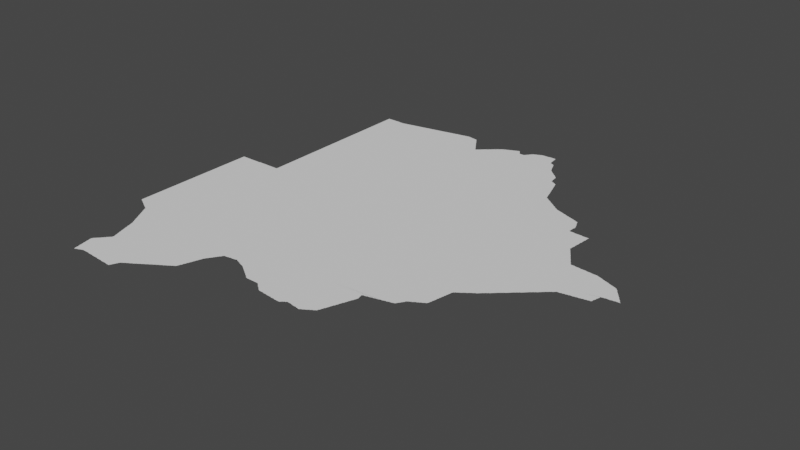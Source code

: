# Source: botswana.blend  (saved by Blender 3.3.6; exported with 4.5.12 LTS)
import bpy
from mathutils import Matrix  # noqa: F401  (used for matrix-valued properties, if any)

bpy.ops.wm.read_factory_settings(use_empty=True)
scene = bpy.context.scene
scene.name = 'Scene'

# ---- collections
col_collection = bpy.data.collections.new('Collection'); scene.collection.children.link(col_collection)

# ---- node groups
ng_auto_smooth = bpy.data.node_groups.new('Auto Smooth', 'GeometryNodeTree')
_s = ng_auto_smooth.interface.new_socket(name='Geometry', in_out='OUTPUT', socket_type='NodeSocketGeometry')
_s = ng_auto_smooth.interface.new_socket(name='Geometry', in_out='INPUT', socket_type='NodeSocketGeometry')
_s = ng_auto_smooth.interface.new_socket(name='Angle', in_out='INPUT', socket_type='NodeSocketFloat')
_s.subtype = 'ANGLE'
_s.min_value = 0.0
_s.max_value = 3.142
ng_auto_smooth.is_modifier = True
_N = ng_auto_smooth.nodes; _L = ng_auto_smooth.links
n0 = _N.new('NodeGroupOutput'); n0.name = 'Group Output'; n0.location = (480, -100)
n1 = _N.new('NodeGroupInput'); n1.name = 'Group Input'; n1.location = (-420, -300)
n2 = _N.new('NodeGroupInput'); n2.name = 'Group Input.001'; n2.location = (-60, -100)
n3 = _N.new('GeometryNodeSetShadeSmooth'); n3.name = 'Set Shade Smooth'; n3.location = (120, -100)
n3.domain = 'EDGE'
n4 = _N.new('GeometryNodeSetShadeSmooth'); n4.name = 'Set Shade Smooth.001'; n4.location = (300, -100)
n5 = _N.new('GeometryNodeInputMeshEdgeAngle'); n5.name = 'Edge Angle'; n5.location = (-420, -220)
n6 = _N.new('GeometryNodeInputEdgeSmooth'); n6.name = 'Is Edge Smooth'; n6.location = (-60, -160)
n7 = _N.new('GeometryNodeInputShadeSmooth'); n7.name = 'Is Face Smooth'; n7.location = (-240, -340)
n8 = _N.new('FunctionNodeBooleanMath'); n8.name = 'Boolean Math'; n8.location = (-60, -220)
n9 = _N.new('FunctionNodeCompare'); n9.name = 'Compare'; n9.location = (-240, -180)
n9.operation = 'LESS_EQUAL'
_L.new(n5.outputs[0], n9.inputs[0])
_L.new(n4.outputs[0], n0.inputs[0])
_L.new(n1.outputs[1], n9.inputs[1])
_L.new(n9.outputs[0], n8.inputs[0])
_L.new(n7.outputs[0], n8.inputs[1])
_L.new(n2.outputs[0], n3.inputs[0])
_L.new(n6.outputs[0], n3.inputs[1])
_L.new(n3.outputs[0], n4.inputs[0])
_L.new(n8.outputs[0], n3.inputs[2])
n0.is_active_output = True

# ---- world
world_world = bpy.data.worlds.new('World'); scene.world = world_world
world_world.use_nodes = True; world_world.node_tree.nodes.clear()
_N = world_world.node_tree.nodes; _L = world_world.node_tree.links
n0 = _N.new('ShaderNodeOutputWorld'); n0.name = 'World Output'; n0.location = (300, 300)
n1 = _N.new('ShaderNodeBackground'); n1.name = 'Background'; n1.location = (10, 300)
n1.inputs[0].default_value = (0.05088, 0.05088, 0.05088, 1.0)
_L.new(n1.outputs[0], n0.inputs[0])
n0.is_active_output = True
world_world.color = (0.05088, 0.05088, 0.05088)
world_world.use_sun_shadow = False
world_world.sun_shadow_jitter_overblur = 0.0

# ---- meshes
me_mesh = bpy.data.meshes.new('Mesh')
me_mesh.from_pydata([(20.01, -24.78, -7.418e-08), (20.01, -24.77, -9.373e-08), (20.04, -24.8, -4.162e-08), (20.03, -24.79, -9.11e-08), (20.05, -24.81, -7.855e-08), (20.08, -24.82, -9.005e-08), (20.07, -24.81, -9.41e-08), (20.09, -24.83, -8.192e-08), (20.12, -24.84, -6.193e-08), (20.11, -24.83, -9.597e-08), (20.13, -24.85, -8.974e-08), (20.19, -24.75, -9.988e-08), (20.15, -24.86, -6.638e-08), (20.15, -24.85, -9.76e-08), (20.01, -24.51, -9.364e-08), (20.01, -24.38, -9.364e-08), (20.01, -24.27, -9.364e-08), (20.01, -24.14, -9.364e-08), (20.44, -23.61, -9.988e-08), (20.01, -23.95, -9.364e-08), (20.01, -23.85, -9.364e-08), (20.01, -23.77, -9.364e-08), (20.01, -23.6, -9.364e-08), (20.01, -23.42, -9.364e-08), (20.01, -23.35, -9.364e-08), (20.16, -23.09, -9.988e-08), (20.01, -23.24, -9.364e-08), (20.01, -23.11, -9.364e-08), (20.01, -23.0, -9.364e-08), (20.01, -22.91, -9.364e-08), (20.01, -22.82, -9.364e-08), (20.01, -22.77, -9.364e-08), (20.01, -22.67, -9.364e-08), (20.01, -22.54, -9.364e-08), (20.01, -22.39, -9.364e-08), (20.08, -22.55, -9.988e-08), (20.3, -22.29, -9.988e-08), (20.11, -22.61, -9.364e-08), (20.01, -22.31, -9.364e-08), (20.01, -22.03, -9.886e-08), (20.01, -22.03, -9.806e-08), (20.01, -22.01, -8.849e-08), (20.03, -22.01, -9.275e-08), (20.05, -22.01, -9.275e-08), (20.08, -22.01, -9.513e-08), (20.09, -22.01, -9.275e-08), (20.11, -22.01, -9.276e-08), (20.13, -22.01, -9.364e-08), (20.15, -22.01, -9.364e-08), (20.33, -24.96, -6.409e-08), (20.35, -24.97, -8.536e-08), (20.38, -24.99, -7.214e-08), (20.37, -24.97, -9.848e-08), (20.4, -25.03, -6.638e-08), (20.39, -25.01, -8.785e-08), (20.39, -24.99, -9.926e-08), (20.42, -25.06, -8.037e-08), (20.41, -25.05, -8.472e-08), (20.41, -25.03, -9.848e-08), (20.44, -25.1, -8.409e-08), (20.43, -25.09, -8.192e-08), (20.43, -25.07, -9.597e-08), (20.46, -25.14, -4.162e-08), (20.46, -25.13, -7.713e-08), (20.45, -25.11, -9.4e-08), (20.48, -25.17, -7.195e-08), (20.47, -25.15, -9.153e-08), (20.54, -24.97, -9.988e-08), (20.17, -24.87, -8.737e-08), (20.19, -24.87, -9.712e-08), (20.19, -24.88, -7.068e-08), (20.22, -24.9, -3.329e-08), (20.21, -24.89, -8.971e-08), (20.23, -24.9, -7.753e-08), (20.26, -24.92, -4.412e-08), (20.25, -24.91, -9.223e-08), (20.27, -24.93, -8.908e-08), (20.3, -24.94, -5.28e-08), (20.29, -24.93, -9.919e-08), (20.31, -24.95, -8.847e-08), (20.37, -24.31, -9.988e-08), (20.33, -24.95, -9.176e-08), (20.2, -22.6, -4.994e-08), (20.2, -22.54, -9.988e-08), (20.29, -22.6, -8.74e-08), (20.49, -22.58, -9.364e-08), (20.68, -22.32, -9.988e-08), (20.17, -22.01, -9.364e-08), (20.19, -22.01, -9.364e-08), (20.21, -22.01, -9.364e-08), (20.23, -22.01, -9.364e-08), (20.25, -22.01, -9.364e-08), (20.27, -22.01, -9.364e-08), (20.29, -22.01, -9.364e-08), (20.31, -22.01, -9.364e-08), (20.33, -22.01, -9.364e-08), (20.35, -22.01, -9.364e-08), (20.37, -22.01, -9.364e-08), (20.39, -22.01, -9.364e-08), (20.41, -22.01, -9.364e-08), (20.43, -22.01, -9.364e-08), (20.45, -22.01, -9.364e-08), (20.47, -22.01, -9.364e-08), (20.71, -26.88, -6.641e-08), (20.72, -26.88, -3.329e-08), (20.64, -26.58, -6.909e-08), (20.64, -26.57, -6.57e-08), (20.66, -26.68, -3.329e-08), (20.66, -26.67, -6.187e-08), (20.66, -26.65, -8.089e-08), (20.65, -26.63, -8.674e-08), (20.65, -26.61, -9.128e-08), (20.65, -26.59, -9.447e-08), (20.68, -26.77, -7.731e-08), (20.68, -26.75, -7.759e-08), (20.67, -26.73, -8.721e-08), (20.67, -26.71, -8.983e-08), (20.67, -26.69, -9.831e-08), (20.7, -26.87, -4.661e-08), (20.7, -26.85, -7.708e-08), (20.69, -26.83, -9.262e-08), (20.69, -26.81, -8.897e-08), (20.69, -26.79, -9.228e-08), (20.69, -26.77, -1.003e-07), (20.71, -26.87, -9.667e-08), (20.73, -26.87, -9.104e-08), (20.75, -26.86, -8.152e-08), (20.76, -26.86, -7.3e-08), (20.77, -26.85, -9.518e-08), (20.79, -26.85, -8.285e-08), (20.62, -26.49, -7.166e-08), (20.62, -26.47, -7.29e-08), (20.62, -26.45, -8.386e-08), (20.62, -26.43, -7.618e-08), (20.64, -26.55, -8.416e-08), (20.63, -26.53, -8.796e-08), (20.63, -26.51, -9.27e-08), (20.63, -26.49, -9.924e-08), (20.63, -26.43, -9.477e-08), (20.63, -26.41, -7.778e-08), (20.73, -26.57, -9.988e-08), (20.64, -26.4, -2.68e-08), (20.65, -26.39, -8.293e-08), (20.85, -26.4, -9.988e-08), (20.66, -26.38, -6.603e-08), (20.67, -26.37, -8.718e-08), (20.68, -26.36, -5.327e-08), (20.69, -26.35, -8.928e-08), (20.7, -26.34, -6.326e-08), (20.71, -26.33, -8.804e-08), (20.72, -26.32, -6.873e-08), (20.73, -26.31, -9.399e-08), (20.74, -26.29, -8.433e-08), (20.75, -26.29, -9.587e-08), (20.75, -26.27, -7.584e-08), (20.77, -26.27, -9.494e-08), (20.77, -26.25, -7.829e-08), (20.79, -26.25, -9.926e-08), (20.79, -26.23, -7.387e-08), (20.8, -26.22, -4.162e-08), (20.72, -25.65, -5.993e-08), (20.72, -25.63, -8.386e-08), (20.71, -25.61, -8.894e-08), (20.74, -25.71, -6.459e-08), (20.73, -25.69, -8.48e-08), (20.73, -25.67, -9.172e-08), (20.73, -25.65, -9.981e-08), (20.76, -25.78, -3.329e-08), (20.76, -25.77, -9.1e-08), (20.75, -25.75, -8.45e-08), (20.75, -25.73, -9.089e-08), (20.75, -25.71, -9.924e-08), (20.78, -25.84, -4.162e-08), (20.78, -25.83, -7.356e-08), (20.77, -25.81, -8.674e-08), (20.77, -25.79, -9.136e-08), (20.8, -25.9, -4.439e-08), (20.8, -25.89, -7.401e-08), (20.79, -25.87, -8.738e-08), (20.79, -25.85, -9.246e-08), (20.54, -25.28, -5.527e-08), (20.56, -25.32, -9.188e-08), (20.56, -25.31, -7.713e-08), (20.55, -25.29, -9.317e-08), (20.58, -25.35, -7.195e-08), (20.57, -25.33, -9.079e-08), (20.6, -25.39, -6.638e-08), (20.59, -25.37, -8.761e-08), (20.59, -25.35, -9.732e-08), (20.62, -25.42, -7.869e-08), (20.61, -25.41, -8.566e-08), (20.61, -25.39, -9.92e-08), (20.64, -25.46, -5.527e-08), (20.63, -25.45, -8.144e-08), (20.63, -25.43, -9.413e-08), (20.66, -25.5, -4.162e-08), (20.66, -25.49, -7.713e-08), (20.65, -25.47, -9.317e-08), (20.68, -25.53, -7.195e-08), (20.67, -25.51, -9.153e-08), (20.7, -25.59, -5.845e-08), (20.7, -25.57, -8.585e-08), (20.69, -25.55, -8.894e-08), (20.69, -25.53, -9.926e-08), (20.75, -25.41, -9.988e-08), (20.71, -25.59, -9.885e-08), (20.5, -25.21, -6.638e-08), (20.49, -25.19, -8.761e-08), (20.52, -25.24, -5.771e-08), (20.51, -25.23, -8.566e-08), (20.51, -25.21, -9.76e-08), (20.49, -25.17, -9.767e-08), (20.53, -25.27, -8.09e-08), (20.53, -25.25, -9.597e-08), (20.63, -25.26, -9.988e-08), (20.86, -22.5, -9.988e-08), (20.61, -22.6, -8.74e-08), (20.7, -22.6, -4.994e-08), (20.75, -22.55, -9.988e-08), (20.49, -22.01, -9.987e-08), (20.49, -22.0, -5.805e-08), (20.53, -22.0, -4.994e-08), (20.56, -22.0, -4.994e-08), (20.59, -22.0, -4.994e-08), (20.61, -22.0, -4.994e-08), (20.64, -22.0, -4.994e-08), (20.67, -22.0, -4.994e-08), (20.69, -22.0, -4.994e-08), (20.72, -22.0, -4.994e-08), (20.77, -22.0, -4.994e-08), (20.79, -22.0, -4.994e-08), (20.81, -26.84, -6.564e-08), (20.81, -26.83, -9.66e-08), (20.83, -26.83, -8.761e-08), (20.85, -26.82, -7.513e-08), (20.87, -26.81, -9.233e-08), (20.86, -26.82, -4.162e-08), (20.89, -26.81, -8.564e-08), (21.12, -26.69, -9.988e-08), (20.91, -26.81, -9.263e-08), (20.93, -26.81, -8.876e-08), (20.95, -26.81, -9.156e-08), (20.97, -26.81, -9.094e-08), (20.99, -26.81, -9.505e-08), (21.01, -26.81, -9.495e-08), (21.03, -26.81, -9.585e-08), (21.05, -26.82, -4.756e-08), (21.05, -26.81, -9.848e-08), (21.07, -26.82, -7.235e-08), (21.09, -26.82, -7.491e-08), (21.11, -26.82, -8.413e-08), (20.85, -26.17, -9.947e-08), (21.64, -26.38, -9.988e-08), (20.81, -26.21, -8.602e-08), (20.82, -26.2, -5.527e-08), (20.82, -25.96, -4.528e-08), (20.82, -25.95, -7.852e-08), (20.81, -25.93, -8.807e-08), (20.83, -26.19, -8.928e-08), (20.84, -26.02, -5.375e-08), (20.84, -26.01, -8.016e-08), (20.83, -25.99, -9.426e-08), (20.83, -25.97, -9.518e-08), (20.84, -26.18, -7.826e-08), (20.86, -26.16, -6.873e-08), (20.86, -26.09, -5.845e-08), (20.86, -26.07, -8.025e-08), (20.85, -26.05, -9.062e-08), (20.85, -26.03, -9.603e-08), (20.87, -26.15, -9.399e-08), (20.87, -26.13, -8.25e-08), (20.87, -26.11, -8.894e-08), (20.87, -26.09, -9.693e-08), (20.99, -26.06, -9.988e-08), (20.81, -25.91, -9.43e-08), (20.9, -25.82, -9.988e-08), (21.27, -22.98, -9.988e-08), (20.95, -22.59, -4.994e-08), (21.03, -22.53, -9.988e-08), (21.02, -22.58, -4.994e-08), (21.08, -22.58, -8.74e-08), (21.24, -22.23, -9.988e-08), (20.89, -22.13, -9.988e-08), (20.84, -22.0, -8.324e-08), (20.81, -22.0, -4.994e-08), (20.85, -22.0, -6.686e-08), (20.87, -22.0, -5.427e-08), (20.97, -22.0, -9.391e-08), (20.89, -22.0, -7.491e-08), (20.99, -22.0, -7.066e-08), (21.0, -21.97, -7.699e-08), (21.0, -21.91, -4.994e-08), (21.0, -21.89, -4.994e-08), (21.0, -21.86, -4.994e-08), (21.0, -21.83, -4.994e-08), (21.0, -21.81, -4.994e-08), (21.0, -21.78, -4.994e-08), (21.04, -21.85, -9.988e-08), (21.05, -21.73, -9.988e-08), (21.0, -21.75, -4.994e-08), (21.0, -21.73, -4.994e-08), (21.0, -21.71, -4.994e-08), (21.0, -21.68, -4.994e-08), (21.0, -21.65, -4.994e-08), (21.0, -21.63, -4.994e-08), (21.0, -21.6, -4.994e-08), (21.0, -21.57, -4.994e-08), (21.0, -21.55, -4.994e-08), (21.0, -21.52, -4.994e-08), (21.0, -21.49, -4.994e-08), (21.0, -21.47, -4.994e-08), (21.0, -21.44, -4.994e-08), (21.05, -21.58, -9.988e-08), (21.06, -21.47, -9.988e-08), (21.0, -21.41, -4.994e-08), (21.0, -21.39, -4.994e-08), (21.0, -21.36, -4.994e-08), (21.0, -21.33, -4.994e-08), (21.0, -21.31, -4.994e-08), (21.0, -21.28, -4.994e-08), (21.0, -21.25, -4.994e-08), (21.0, -21.23, -4.994e-08), (21.0, -21.21, -4.994e-08), (21.0, -21.18, -4.994e-08), (21.0, -21.15, -4.994e-08), (21.0, -21.13, -4.994e-08), (21.04, -21.35, -9.988e-08), (21.05, -21.23, -9.988e-08), (21.04, -21.06, -9.988e-08), (21.0, -21.1, -4.994e-08), (21.0, -21.07, -4.994e-08), (21.0, -21.05, -4.994e-08), (21.0, -21.02, -4.994e-08), (21.0, -20.99, -4.994e-08), (21.0, -20.97, -4.994e-08), (21.0, -20.94, -4.994e-08), (21.0, -20.91, -4.994e-08), (21.0, -20.89, -4.994e-08), (21.0, -20.86, -8.561e-08), (21.0, -20.84, -6.659e-08), (21.0, -20.83, -4.994e-08), (21.0, -20.81, -4.994e-08), (21.05, -20.88, -9.988e-08), (21.0, -20.79, -4.994e-08), (21.0, -20.77, -4.994e-08), (21.0, -20.75, -4.994e-08), (21.0, -20.73, -4.994e-08), (21.0, -20.71, -4.994e-08), (21.0, -20.69, -4.994e-08), (21.0, -20.67, -8.605e-08), (21.0, -20.65, -6.187e-08), (21.0, -20.63, -7.491e-08), (21.0, -20.61, -7.491e-08), (21.0, -20.59, -7.491e-08), (21.0, -20.57, -7.491e-08), (21.0, -20.55, -7.491e-08), (21.0, -20.53, -7.491e-08), (21.0, -20.51, -7.491e-08), (21.0, -20.49, -7.491e-08), (21.03, -20.72, -9.988e-08), (21.06, -20.55, -9.988e-08), (21.1, -20.43, -9.988e-08), (21.13, -26.82, -8.324e-08), (21.15, -26.82, -8.416e-08), (21.17, -26.82, -8.74e-08), (21.19, -26.83, -8.819e-08), (21.21, -26.83, -8.876e-08), (21.23, -26.83, -9.419e-08), (21.25, -26.83, -9.094e-08), (21.27, -26.83, -9.275e-08), (21.29, -26.83, -9.495e-08), (21.31, -26.83, -9.798e-08), (21.33, -26.84, -4.717e-08), (21.33, -26.83, -9.972e-08), (21.35, -26.84, -7.245e-08), (21.37, -26.84, -7.138e-08), (21.39, -26.84, -9.438e-08), (21.41, -26.84, -8.324e-08), (21.43, -26.84, -8.913e-08), (21.14, -22.58, -7.491e-08), (21.23, -22.58, -8.74e-08), (21.34, -22.6, -2.497e-08), (21.34, -22.54, -9.988e-08), (21.42, -22.6, -4.994e-08), (21.45, -22.55, -9.988e-08), (21.92, -21.87, -9.988e-08), (21.45, -26.84, -9.144e-08), (21.47, -26.85, -8.788e-08), (21.49, -26.85, -8.99e-08), (21.51, -26.85, -9.038e-08), (21.53, -26.85, -9.484e-08), (21.55, -26.85, -9.275e-08), (21.57, -26.85, -9.228e-08), (21.61, -26.85, -9.878e-08), (21.59, -26.85, -9.364e-08), (21.61, -26.86, -4.717e-08), (21.63, -26.86, -4.994e-08), (21.67, -26.86, -9.713e-08), (21.65, -26.86, -7.138e-08), (21.69, -26.86, -8.324e-08), (21.7, -26.86, -6.733e-08), (21.7, -26.85, -7.955e-08), (21.71, -26.83, -9.11e-08), (21.72, -26.81, -8.532e-08), (21.75, -26.73, -9.929e-08), (21.72, -26.82, -4.162e-08), (21.73, -26.79, -1.002e-07), (21.74, -26.77, -8.36e-08), (21.74, -26.78, -3.329e-08), (21.75, -26.75, -8.914e-08), (21.77, -26.71, -9.033e-08), (21.77, -26.69, -9.444e-08), (21.65, -22.68, -9.988e-08), (21.72, -22.58, -8.74e-08), (21.76, -26.73, -7.058e-08), (21.78, -26.69, -6.638e-08), (21.79, -26.67, -9.306e-08), (21.81, -26.65, -9.704e-08), (21.81, -26.66, -7.311e-08), (21.83, -26.65, -8.472e-08), (21.84, -26.64, -7.567e-08), (21.85, -26.63, -9.41e-08), (21.87, -26.61, -9.801e-08), (21.87, -26.62, -7.399e-08), (21.89, -26.61, -8.217e-08), (21.9, -26.6, -6.193e-08), (21.91, -26.59, -9.5e-08), (21.93, -26.58, -5.102e-08), (21.95, -26.57, -8.757e-08), (21.96, -26.56, -7.864e-08), (21.97, -26.55, -9.508e-08), (22.01, -26.53, -9.483e-08), (21.99, -26.55, -7.855e-08), (22.0, -26.54, -3.329e-08), (22.03, -26.51, -9.741e-08), (22.03, -26.52, -6.516e-08), (22.05, -26.51, -7.267e-08), (22.06, -26.5, -4.162e-08), (22.07, -26.49, -8.959e-08), (22.23, -25.85, -9.988e-08), (22.16, -23.29, -9.988e-08), (21.88, -22.5, -9.988e-08), (21.92, -22.58, -8.74e-08), (22.09, -26.48, -6.95e-08), (22.09, -26.47, -9.681e-08), (22.11, -26.47, -7.515e-08), (22.12, -26.46, -4.412e-08), (22.13, -26.45, -9.499e-08), (22.15, -26.44, -6.869e-08), (22.15, -26.43, -9.947e-08), (22.17, -26.43, -8.282e-08), (22.19, -26.41, -9.595e-08), (22.18, -26.42, -5.527e-08), (22.21, -26.39, -9.722e-08), (22.21, -26.4, -7.166e-08), (22.23, -26.39, -7.899e-08), (22.24, -26.38, -5.28e-08), (22.25, -26.37, -9.306e-08), (22.27, -26.36, -7.311e-08), (22.27, -26.35, -9.926e-08), (22.29, -26.35, -8.505e-08), (22.31, -26.33, -9.62e-08), (22.3, -26.34, -5.868e-08), (22.33, -26.32, -7.399e-08), (22.33, -26.31, -9.698e-08), (22.35, -26.31, -8.595e-08), (22.37, -26.29, -9.494e-08), (22.36, -26.3, -6.193e-08), (22.39, -26.28, -7.635e-08), (22.45, -25.46, -9.988e-08), (22.15, -22.59, -7.491e-08), (22.23, -22.61, -8.74e-08), (22.27, -22.48, -9.988e-08), (22.34, -22.58, -9.676e-08), (22.4, -22.58, -9.988e-08), (22.4, -26.28, -6.086e-08), (22.41, -26.27, -9.251e-08), (22.42, -26.26, -6.354e-08), (22.43, -26.25, -9.508e-08), (22.45, -26.25, -9.13e-08), (22.47, -26.23, -8.407e-08), (22.49, -26.22, -6.516e-08), (22.49, -26.21, -9.677e-08), (22.51, -26.21, -7.25e-08), (22.52, -26.2, -4.162e-08), (22.53, -26.19, -9.387e-08), (22.55, -26.17, -9.814e-08), (22.55, -26.18, -6.95e-08), (22.67, -26.03, -9.971e-08), (22.57, -26.17, -8.144e-08), (22.59, -26.15, -9.107e-08), (22.58, -26.16, -4.412e-08), (22.61, -26.13, -9.642e-08), (22.61, -26.1, -9.988e-08), (22.61, -26.14, -6.869e-08), (22.63, -26.13, -8.282e-08), (22.66, -26.07, -9.425e-08), (22.69, -25.97, -9.884e-08), (22.64, -26.12, -5.527e-08), (22.65, -26.11, -8.663e-08), (22.65, -26.09, -9.77e-08), (22.67, -26.05, -9.257e-08), (22.66, -26.09, -5.845e-08), (22.69, -26.01, -9.27e-08), (22.68, -26.03, -5.993e-08), (22.69, -25.99, -8.953e-08), (22.71, -25.93, -9.387e-08), (22.7, -25.97, -6.3e-08), (22.71, -25.95, -8.407e-08), (22.71, -25.91, -9.634e-08), (22.75, -25.83, -9.872e-08), (22.75, -25.81, -9.714e-08), (22.8, -25.38, -9.988e-08), (22.83, -25.59, -9.979e-08), (23.03, -25.31, -9.986e-08), (22.44, -22.58, -4.994e-08), (22.51, -22.61, -9.676e-08), (22.86, -22.07, -9.988e-08), (23.02, -20.35, -9.988e-08), (22.72, -25.91, -6.459e-08), (22.73, -25.89, -8.49e-08), (22.73, -25.87, -9.136e-08), (22.74, -25.85, -7.625e-08), (22.74, -25.86, -3.329e-08), (22.79, -25.71, -9.651e-08), (22.76, -25.8, -6.388e-08), (22.76, -25.79, -7.142e-08), (22.77, -25.77, -8.738e-08), (22.77, -25.75, -9.328e-08), (22.78, -25.74, -4.439e-08), (22.78, -25.73, -7.513e-08), (22.79, -25.69, -9.43e-08), (22.81, -25.63, -9.467e-08), (22.8, -25.68, -7.693e-08), (22.8, -25.67, -7.711e-08), (22.81, -25.65, -8.777e-08), (22.83, -25.61, -8.465e-08), (22.82, -25.62, -4.528e-08), (22.85, -25.57, -9.73e-08), (22.84, -25.59, -6.95e-08), (22.86, -25.56, -6.72e-08), (22.87, -25.55, -8.282e-08), (22.87, -25.53, -9.76e-08), (22.88, -25.53, -8.28e-08), (22.89, -25.51, -9.21e-08), (22.91, -25.49, -8.631e-08), (22.91, -25.47, -9.585e-08), (22.9, -25.5, -5.527e-08), (22.92, -25.47, -7.311e-08), (22.93, -25.45, -8.524e-08), (22.94, -25.44, -5.28e-08), (22.95, -25.43, -8.536e-08), (22.95, -25.41, -9.926e-08), (22.96, -25.41, -7.399e-08), (22.97, -25.39, -9.41e-08), (22.98, -25.38, -6.326e-08), (22.99, -25.37, -8.643e-08), (23.0, -25.36, -6.026e-08), (23.0, -25.35, -7.635e-08), (23.01, -25.33, -9.508e-08), (23.02, -25.32, -6.354e-08), (22.92, -22.54, -9.988e-08), (22.78, -22.59, -6.243e-08), (22.81, -22.54, -9.988e-08), (22.85, -22.6, 0.0), (23.08, -22.54, -9.988e-08), (23.05, -25.31, -9.128e-08), (23.15, -25.29, -9.94e-08), (23.07, -25.31, -8.952e-08), (23.09, -25.31, -8.945e-08), (23.11, -25.3, -7.937e-08), (23.13, -25.3, -7.123e-08), (23.15, -25.3, -4.717e-08), (23.17, -25.29, -9.464e-08), (23.19, -25.29, -9.111e-08), (23.21, -25.29, -8.928e-08), (23.23, -25.29, -8.931e-08), (23.25, -25.28, -7.937e-08), (23.27, -25.28, -8.839e-08), (23.29, -25.28, -4.717e-08), (23.33, -25.28, -6.459e-08), (23.35, -25.29, -8.565e-08), (23.29, -25.27, -9.738e-08), (23.31, -25.27, -9.762e-08), (23.33, -25.27, -9.926e-08), (23.08, -22.6, -2.497e-08), (23.17, -22.6, -8.74e-08), (23.23, -22.61, -8.74e-08), (23.3, -22.58, -8.74e-08), (23.36, -22.6, 0.0), (23.4, -22.54, -9.988e-08), (23.38, -25.3, -4.439e-08), (23.37, -25.29, -9.374e-08), (23.39, -25.3, -9.438e-08), (23.41, -25.31, -8.85e-08), (23.43, -25.32, -6.084e-08), (23.43, -25.31, -9.77e-08), (23.45, -25.33, -8.362e-08), (23.4, -25.18, -9.988e-08), (23.48, -25.34, -4.162e-08), (23.47, -25.33, -9.221e-08), (23.49, -25.34, -7.277e-08), (23.51, -25.35, -9.545e-08), (23.54, -25.36, -5.375e-08), (23.53, -25.35, -9.949e-08), (23.55, -25.36, -9.388e-08), (23.58, -25.38, -5.28e-08), (23.57, -25.37, -9.306e-08), (23.59, -25.39, -8.886e-08), (23.61, -25.4, -7.311e-08), (23.61, -25.39, -9.926e-08), (23.64, -25.42, -7.554e-08), (23.63, -25.41, -9.306e-08), (23.65, -25.43, -8.472e-08), (23.67, -25.44, -7.192e-08), (23.67, -25.43, -9.795e-08), (23.7, -25.14, -7.491e-08), (23.81, -22.99, -9.988e-08), (23.58, -22.51, -9.988e-08), (23.58, -22.6, -9.364e-08), (23.79, -22.06, -9.988e-08), (23.64, -22.01, -9.988e-08), (23.9, -25.6, -3.329e-08), (23.91, -25.6, -7.635e-08), (23.93, -25.61, -9.161e-08), (23.95, -25.61, -9.364e-08), (24.01, -25.61, -9.364e-08), (23.7, -25.46, -7.844e-08), (23.69, -25.45, -9.383e-08), (23.71, -25.47, -8.566e-08), (23.73, -25.48, -7.399e-08), (23.73, -25.47, -9.926e-08), (23.76, -25.5, -5.868e-08), (23.75, -25.49, -9.777e-08), (23.77, -25.51, -8.566e-08), (23.79, -25.52, -7.399e-08), (23.79, -25.51, -9.722e-08), (23.82, -25.54, -5.868e-08), (23.81, -25.53, -9.41e-08), (23.83, -25.55, -8.566e-08), (23.85, -25.56, -8.769e-08), (23.85, -25.55, -9.926e-08), (23.88, -25.58, -6.193e-08), (23.87, -25.57, -9.5e-08), (23.89, -25.59, -8.643e-08), (23.97, -25.53, -9.988e-08), (23.74, -25.1, -4.994e-08), (23.72, -25.04, 0.0), (23.74, -24.98, -4.994e-08), (23.82, -25.11, -9.988e-08), (23.77, -25.04, -9.988e-08), (25.14, -24.76, -9.988e-08), (23.74, -24.94, -4.994e-08), (23.72, -24.88, 0.0), (23.73, -24.78, -2.497e-08), (23.72, -24.7, 0.0), (23.75, -24.6, -8.74e-08), (23.77, -24.84, -9.988e-08), (23.77, -24.7, -9.988e-08), (23.83, -22.33, -9.988e-08), (23.75, -22.0, -4.994e-08), (23.91, -22.0, -8.74e-08), (24.01, -22.06, -9.988e-08), (23.99, -21.93, -9.988e-08), (24.12, -25.61, -9.364e-08), (24.19, -25.61, -9.378e-08), (24.21, -25.62, -7.283e-08), (24.21, -25.61, -9.848e-08), (24.24, -25.64, -8.152e-08), (24.23, -25.63, -9.972e-08), (24.26, -25.66, -5.527e-08), (24.25, -25.65, -9.495e-08), (24.28, -25.68, -3.329e-08), (24.27, -25.67, -8.437e-08), (24.29, -25.69, -8.433e-08), (24.31, -25.7, -7.166e-08), (24.31, -25.69, -9.76e-08), (24.0, -25.35, -9.988e-08), (24.31, -22.28, -9.988e-08), (24.03, -22.0, -8.74e-08), (24.21, -22.01, -9.676e-08), (24.34, -25.72, -6.023e-08), (24.33, -25.71, -9.399e-08), (24.36, -25.74, -4.217e-08), (24.35, -25.73, -8.959e-08), (24.37, -25.75, -8.346e-08), (24.39, -25.76, -7.735e-08), (24.39, -25.75, -1.009e-07), (24.41, -25.77, -8.848e-08), (24.43, -25.67, -9.988e-08), (24.43, -25.77, -8.997e-08), (24.45, -25.77, -9.111e-08), (24.47, -25.77, -9.459e-08), (24.49, -25.77, -9.364e-08), (24.51, -25.78, -4.756e-08), (24.51, -25.77, -9.943e-08), (24.53, -25.78, -6.48e-08), (24.55, -25.78, -7.454e-08), (24.57, -25.78, -8.997e-08), (24.59, -25.78, -8.563e-08), (24.61, -25.79, -9.165e-08), (24.63, -25.79, -8.928e-08), (24.75, -21.32, -9.988e-08), (24.62, -22.01, -8.74e-08), (24.65, -25.79, -9.058e-08), (24.67, -25.79, -9.275e-08), (24.69, -25.79, -9.253e-08), (24.72, -25.8, -4.578e-08), (24.71, -25.79, -9.614e-08), (24.73, -25.8, -5.427e-08), (24.78, -25.69, -9.988e-08), (24.75, -25.8, -7.491e-08), (24.77, -25.8, -8.657e-08), (24.79, -25.8, -8.416e-08), (24.81, -25.81, -9.232e-08), (24.83, -25.81, -8.99e-08), (24.85, -25.81, -9.038e-08), (24.87, -25.81, -9.144e-08), (24.89, -25.81, -9.228e-08), (24.91, -25.81, -9.269e-08), (24.91, -25.53, -9.988e-08), (24.93, -25.81, -5.166e-08), (24.95, -25.79, -8.587e-08), (24.7, -22.0, -9.988e-08), (24.87, -22.03, -9.988e-08), (24.96, -25.78, -5.868e-08), (24.97, -25.77, -8.95e-08), (24.99, -25.76, -7.311e-08), (24.99, -25.75, -9.921e-08), (25.01, -25.75, -8.346e-08), (25.03, -25.73, -9.936e-08), (25.02, -25.74, -5.527e-08), (25.05, -25.72, -9.02e-08), (25.07, -25.73, -8.788e-08), (25.09, -25.73, -8.942e-08), (25.24, -25.6, -9.988e-08), (25.11, -25.73, -9.215e-08), (25.14, -25.74, -4.578e-08), (25.13, -25.73, -9.509e-08), (25.15, -25.74, -6.73e-08), (25.17, -25.74, -8.005e-08), (25.19, -25.75, -8.48e-08), (25.21, -25.75, -9.64e-08), (25.23, -25.75, -9.128e-08), (25.25, -25.75, -9.253e-08), (25.37, -25.75, -9.994e-08), (25.27, -25.76, -7.202e-08), (25.27, -25.75, -9.926e-08), (25.17, -22.04, -9.988e-08), (25.03, -22.0, -8.74e-08), (25.09, -22.0, -7.491e-08), (25.29, -25.76, -7.588e-08), (25.31, -25.76, -8.359e-08), (25.33, -25.77, -8.788e-08), (25.35, -25.77, -8.383e-08), (25.36, -25.76, -7.242e-08), (25.39, -25.74, -7.551e-08), (25.4, -25.74, -6.066e-08), (25.41, -25.73, -8.781e-08), (25.43, -25.71, -9.489e-08), (25.43, -25.72, -6.249e-08), (25.45, -25.71, -8.092e-08), (25.46, -25.7, -6.636e-08), (25.47, -25.69, -9.095e-08), (25.49, -25.67, -9.519e-08), (25.49, -25.68, -7.025e-08), (25.51, -25.67, -8.437e-08), (25.52, -25.66, -5.28e-08), (25.53, -25.65, -9.167e-08), (25.55, -25.64, -7.551e-08), (25.56, -25.64, -6.066e-08), (25.57, -25.63, -8.781e-08), (25.59, -25.62, -6.249e-08), (25.59, -25.61, -9.677e-08), (25.61, -25.57, -9.912e-08), (25.63, -25.55, -9.399e-08), (25.63, -25.53, -9.499e-08), (25.65, -25.47, -9.855e-08), (25.69, -25.07, -9.988e-08), (25.83, -23.77, -9.988e-08), (25.64, -22.2, -9.988e-08), (25.61, -25.61, -7.735e-08), (25.61, -25.59, -8.99e-08), (25.62, -25.57, -6.874e-08), (25.65, -25.49, -9.191e-08), (25.64, -25.52, -4.439e-08), (25.64, -25.51, -7.711e-08), (25.66, -25.47, -5.845e-08), (25.67, -25.45, -8.263e-08), (25.67, -25.43, -9.309e-08), (25.71, -25.31, -1.01e-07), (25.68, -25.42, -3.329e-08), (25.68, -25.41, -6.825e-08), (25.69, -25.39, -8.633e-08), (25.69, -25.37, -9.43e-08), (25.71, -25.33, -9.211e-08), (25.7, -25.36, -4.412e-08), (25.7, -25.35, -7.799e-08), (25.72, -25.31, -7.441e-08), (25.73, -25.29, -8.314e-08), (25.75, -25.23, -9.548e-08), (25.73, -25.27, -9.106e-08), (25.74, -25.26, -5.899e-08), (25.74, -25.25, -6.825e-08), (25.75, -25.21, -8.548e-08), (25.76, -25.2, -4.412e-08), (25.76, -25.19, -7.799e-08), (25.77, -25.17, -8.85e-08), (25.77, -25.15, -9.77e-08), (25.79, -25.11, -9.436e-08), (25.78, -25.15, -5.693e-08), (25.79, -25.13, -8.314e-08), (25.8, -25.1, -7.088e-08), (25.8, -25.09, -6.825e-08), (25.81, -25.07, -8.633e-08), (25.81, -25.05, -9.43e-08), (25.83, -25.01, -9.211e-08), (25.83, -24.99, -9.376e-08), (25.82, -25.04, -4.412e-08), (25.82, -25.03, -7.799e-08), (25.84, -24.99, -5.693e-08), (25.85, -24.97, -8.314e-08), (25.86, -24.83, -9.542e-08), (25.85, -24.95, -9.106e-08), (25.88, -24.89, -9.193e-08), (25.87, -24.85, -9.254e-08), (25.86, -24.79, -7.105e-08), (25.85, -24.79, -9.692e-08), (25.85, -24.77, -7.765e-08), (25.86, -24.94, -3.329e-08), (25.86, -24.93, -6.825e-08), (25.87, -24.91, -8.633e-08), (25.88, -24.88, -8.99e-08), (25.87, -24.89, -8.157e-08), (25.87, -24.87, -9.241e-08), (25.86, -24.81, -7.29e-08), (25.86, -24.76, -4.578e-08), (25.87, -24.75, -9.881e-08), (25.88, -24.89, -3.329e-08), (25.88, -24.88, -4.162e-08), (25.89, -24.75, -9.221e-08), (25.91, -24.75, -8.564e-08), (26.67, -21.55, -9.988e-08), (25.93, -24.74, -7.425e-08), (25.94, -24.74, -8.857e-08), (25.95, -24.73, -9.569e-08), (25.97, -24.73, -9.779e-08), (25.99, -24.73, -8.564e-08), (26.01, -24.72, -7.425e-08), (26.02, -24.72, -7.813e-08), (26.03, -24.71, -9.525e-08), (26.05, -24.71, -9.002e-08), (26.07, -24.71, -8.564e-08), (26.09, -24.7, -7.425e-08), (26.11, -24.69, -9.642e-08), (26.1, -24.7, -4.578e-08), (26.13, -24.69, -9.867e-08), (26.15, -24.69, -8.749e-08), (26.17, -24.68, -7.264e-08), (26.18, -24.68, -4.578e-08), (26.19, -24.67, -9.525e-08), (26.21, -24.67, -9.002e-08), (26.23, -24.67, -8.564e-08), (26.03, -22.02, -9.988e-08), (26.17, -22.03, -9.988e-08), (26.25, -24.66, -8.919e-08), (26.26, -24.66, -4.578e-08), (26.27, -24.65, -9.569e-08), (26.29, -24.65, -9.002e-08), (26.31, -24.65, -8.564e-08), (26.33, -24.64, -7.264e-08), (26.34, -24.64, -4.578e-08), (26.35, -24.63, -9.975e-08), (26.37, -24.63, -9.528e-08), (26.39, -24.63, -8.75e-08), (26.47, -24.57, -9.902e-08), (26.41, -24.62, -7.425e-08), (26.43, -24.61, -9.477e-08), (26.52, -24.31, -9.988e-08), (26.42, -24.62, -4.578e-08), (26.45, -24.61, -8.371e-08), (26.46, -24.6, -5.438e-08), (26.47, -24.59, -8.363e-08), (26.57, -24.43, -9.887e-08), (26.48, -24.57, -6.869e-08), (26.49, -24.55, -9.079e-08), (26.51, -24.53, -8.408e-08), (26.51, -24.51, -9.299e-08), (26.5, -24.54, -4.217e-08), (26.55, -24.45, -9.903e-08), (26.52, -24.51, -6.249e-08), (26.53, -24.49, -8.781e-08), (26.54, -24.48, -3.329e-08), (26.55, -24.47, -7.635e-08), (26.66, -23.92, -9.988e-08), (26.81, -23.56, -9.988e-08), (26.72, -22.62, -9.988e-08), (26.3, -22.01, -9.364e-08), (26.6, -22.01, -9.988e-08), (26.45, -22.01, -8.74e-08), (26.56, -24.44, -5.868e-08), (26.59, -24.42, -6.835e-08), (26.59, -24.41, -9.849e-08), (26.61, -24.41, -8.031e-08), (26.62, -24.4, -5.771e-08), (26.63, -24.39, -9.342e-08), (26.65, -24.39, -8.092e-08), (26.66, -24.38, -6.621e-08), (26.67, -24.37, -9.095e-08), (26.69, -24.36, -7.195e-08), (26.69, -24.35, -9.926e-08), (26.71, -24.35, -8.711e-08), (26.73, -24.34, -6.249e-08), (26.73, -24.33, -9.677e-08), (26.75, -24.33, -8.238e-08), (26.76, -24.32, -5.527e-08), (26.77, -24.31, -9.206e-08), (26.79, -24.3, -7.551e-08), (26.81, -24.29, -8.849e-08), (26.87, -24.23, -9.87e-08), (26.8, -24.3, -3.329e-08), (26.83, -24.27, -9.716e-08), (26.83, -24.28, -6.835e-08), (26.91, -24.03, -9.864e-08), (26.85, -24.27, -8.235e-08), (26.86, -24.26, -5.868e-08), (26.87, -24.25, -8.921e-08), (26.89, -24.15, -9.413e-08), (26.94, -23.89, -9.885e-08), (26.88, -24.23, -6.783e-08), (26.88, -24.21, -7.708e-08), (26.88, -24.19, -8.435e-08), (26.89, -24.17, -8.975e-08), (26.89, -24.13, -9.692e-08), (26.9, -24.11, -7.879e-08), (26.91, -24.08, -8.962e-08), (26.91, -24.05, -9.403e-08), (26.9, -24.13, -4.661e-08), (26.91, -24.07, -8.952e-08), (26.92, -24.03, -4.661e-08), (26.92, -24.01, -7.29e-08), (26.95, -23.83, -9.908e-08), (26.93, -23.97, -9.188e-08), (26.92, -23.99, -8.468e-08), (26.93, -23.95, -9.056e-08), (26.93, -23.93, -9.614e-08), (26.97, -23.73, -9.784e-08), (26.94, -23.92, -6.575e-08), (26.94, -23.91, -9.25e-08), (26.95, -23.87, -8.796e-08), (26.95, -23.85, -9.056e-08), (26.96, -23.82, -6.47e-08), (26.96, -23.81, -6.57e-08), (26.96, -23.79, -8.359e-08), (26.97, -23.77, -8.738e-08), (26.97, -23.75, -9.128e-08), (26.98, -23.71, -7.654e-08), (26.99, -23.69, -9.631e-08), (26.98, -23.72, -4.439e-08), (27.01, -23.69, -7.658e-08), (27.01, -23.67, -9.926e-08), (27.03, -23.67, -7.966e-08), (27.04, -23.66, -5.327e-08), (27.05, -23.65, -8.815e-08), (27.17, -23.36, -9.988e-08), (27.07, -23.64, -6.973e-08), (27.07, -23.63, -9.681e-08), (27.09, -23.63, -7.877e-08), (27.11, -23.61, -8.687e-08), (27.1, -23.62, -3.329e-08), (27.12, -23.6, -7.814e-08), (27.13, -23.59, -8.953e-08), (27.15, -23.58, -7.295e-08), (27.15, -23.57, -9.554e-08), (27.17, -23.57, -7.445e-08), (27.18, -23.56, -4.217e-08), (27.19, -23.55, -8.959e-08), (27.35, -22.21, -9.988e-08), (27.22, -21.99, -7.491e-08), (27.28, -20.87, -9.988e-08), (27.11, -20.31, -9.988e-08), (27.2, -23.54, -6.354e-08), (27.21, -23.53, -9.121e-08), (27.23, -23.52, -7.491e-08), (27.23, -23.51, -9.926e-08), (27.25, -23.51, -8.346e-08), (27.26, -23.5, -5.527e-08), (27.27, -23.49, -9.182e-08), (27.29, -23.47, -9.457e-08), (27.29, -23.48, -6.796e-08), (27.31, -23.47, -7.814e-08), (27.33, -23.45, -9.058e-08), (27.32, -23.46, -3.329e-08), (27.37, -23.41, -9.821e-08), (27.34, -23.44, -5.327e-08), (27.35, -23.43, -9.083e-08), (27.36, -23.42, -6.126e-08), (27.38, -23.4, -8.097e-08), (27.39, -23.39, -9.399e-08), (27.41, -23.38, -7.275e-08), (27.41, -23.37, -9.155e-08), (27.43, -23.36, -7.391e-08), (27.43, -23.35, -9.295e-08), (27.45, -23.35, -7.55e-08), (27.45, -23.33, -9.976e-08), (27.47, -23.33, -5.106e-08), (27.49, -23.31, -8.161e-08), (27.51, -23.29, -8.126e-08), (27.5, -23.3, -4.162e-08), (27.79, -22.58, -9.988e-08), (27.65, -22.06, -9.988e-08), (27.47, -21.83, -9.988e-08), (27.3, -22.04, -9.988e-08), (27.71, -21.41, -9.988e-08), (27.63, -20.77, -9.988e-08), (27.29, -20.47, -9.531e-08), (27.31, -20.5, -9.389e-08), (27.29, -20.49, -8.634e-08), (27.41, -20.51, -9.949e-08), (27.33, -20.5, -8.247e-08), (27.35, -20.5, -7.491e-08), (27.37, -20.5, -5.427e-08), (27.39, -20.5, -6.54e-08), (27.4, -20.5, -4.162e-08), (27.43, -20.51, -9.537e-08), (27.45, -20.51, -9.479e-08), (27.47, -20.51, -9.275e-08), (27.49, -20.51, -9.094e-08), (27.53, -20.51, -9.379e-08), (27.51, -20.51, -9.156e-08), (27.52, -23.28, -4.217e-08), (27.53, -23.27, -8.835e-08), (27.55, -23.25, -8.769e-08), (27.54, -23.26, -5.327e-08), (27.56, -23.24, -6.126e-08), (27.57, -23.23, -9.687e-08), (27.58, -23.22, -6.703e-08), (27.59, -23.21, -9.029e-08), (27.61, -23.2, -7.275e-08), (27.61, -23.19, -9.155e-08), (27.63, -23.18, -7.391e-08), (27.63, -23.17, -9.295e-08), (27.79, -22.88, -9.988e-08), (27.65, -23.17, -7.55e-08), (27.65, -23.15, -9.866e-08), (27.67, -23.15, -7.838e-08), (27.68, -23.14, -6.018e-08), (27.69, -23.13, -8.161e-08), (27.71, -23.11, -8.627e-08), (27.7, -23.12, -4.162e-08), (27.72, -23.1, -4.217e-08), (27.73, -23.09, -8.835e-08), (27.74, -23.08, -7.313e-08), (27.75, -23.07, -9.265e-08), (27.76, -23.06, -6.126e-08), (27.77, -23.05, -8.835e-08), (27.78, -23.04, -6.703e-08), (27.79, -23.03, -9.399e-08), (27.81, -23.01, -9.311e-08), (27.81, -23.02, -7.275e-08), (27.83, -23.0, -7.391e-08), (27.83, -22.99, -9.747e-08), (27.88, -22.07, -9.988e-08), (27.7, -22.0, -8.74e-08), (27.81, -21.86, -9.988e-08), (27.79, -22.0, -7.491e-08), (27.67, -21.09, -9.975e-08), (27.77, -21.23, -9.806e-08), (27.71, -21.13, -9.386e-08), (27.71, -21.15, -9.681e-08), (27.73, -21.17, -8.665e-08), (27.72, -21.15, -6.95e-08), (27.75, -21.21, -9.677e-08), (27.75, -21.19, -8.144e-08), (27.74, -21.18, -4.217e-08), (27.76, -21.21, -6.516e-08), (27.81, -21.29, -8.937e-08), (27.79, -21.27, -9.335e-08), (27.79, -21.25, -7.877e-08), (27.78, -21.24, -4.162e-08), (27.83, -21.33, -9.491e-08), (27.8, -21.27, -6.249e-08), (27.85, -21.35, -8.885e-08), (27.83, -21.31, -7.855e-08), (27.82, -21.3, -3.329e-08), (27.67, -21.07, -9.716e-08), (27.69, -21.11, -9.181e-08), (27.68, -21.01, -8.989e-08), (27.69, -20.97, -9.14e-08), (27.69, -20.95, -9.251e-08), (27.69, -20.93, -9.494e-08), (27.69, -20.89, -9.485e-08), (27.7, -20.81, -9.326e-08), (27.68, -21.09, -6.869e-08), (27.68, -21.07, -4.756e-08), (27.68, -21.05, -6.48e-08), (27.68, -21.03, -7.454e-08), (27.68, -20.99, -8.517e-08), (27.69, -20.91, -9.159e-08), (27.69, -20.87, -9.38e-08), (27.7, -20.83, -7.778e-08), (27.7, -21.12, -4.412e-08), (27.7, -20.86, -3.329e-08), (27.7, -20.85, -4.994e-08), (27.55, -20.51, -8.99e-08), (27.57, -20.51, -9.128e-08), (27.59, -20.52, -9.073e-08), (27.61, -20.52, -8.359e-08), (27.65, -20.52, -9.558e-08), (27.63, -20.52, -8.747e-08), (27.71, -20.69, -9.744e-08), (27.72, -20.55, -9.799e-08), (27.67, -20.52, -8.116e-08), (27.7, -20.79, -8.776e-08), (27.71, -20.71, -9.371e-08), (27.71, -20.65, -9.504e-08), (27.71, -20.52, -7.369e-08), (27.69, -20.52, -6.48e-08), (27.7, -20.77, -8.74e-08), (27.71, -20.75, -8.788e-08), (27.71, -20.73, -8.928e-08), (27.71, -20.67, -9.253e-08), (27.72, -20.61, -8.286e-08), (27.72, -20.64, -4.439e-08), (27.72, -20.63, -4.994e-08), (27.72, -20.59, -7.816e-08), (27.72, -20.57, -8.299e-08), (27.73, -20.53, -8.848e-08), (27.73, -20.52, -4.661e-08), (27.85, -22.99, -7.55e-08), (27.85, -22.97, -9.926e-08), (27.87, -22.97, -7.838e-08), (27.88, -22.96, -6.018e-08), (27.89, -22.95, -8.161e-08), (27.9, -22.94, -4.162e-08), (27.91, -22.93, -8.602e-08), (27.92, -22.92, -6.705e-08), (27.93, -22.91, -8.835e-08), (27.94, -22.9, -5.327e-08), (27.95, -22.89, -9.083e-08), (27.96, -22.88, -7.765e-08), (27.97, -22.87, -9.282e-08), (27.98, -22.86, -8.093e-08), (27.99, -22.85, -9.399e-08), (28.01, -22.84, -8.364e-08), (28.01, -22.83, -9.587e-08), (28.03, -22.82, -8.499e-08), (28.03, -22.81, -9.76e-08), (28.05, -22.81, -7.469e-08), (28.05, -22.79, -9.926e-08), (28.07, -22.79, -7.778e-08), (28.09, -22.77, -8.784e-08), (28.08, -22.78, -3.329e-08), (28.11, -22.75, -8.033e-08), (28.1, -22.76, -3.329e-08), (28.12, -22.74, -4.217e-08), (28.13, -22.73, -8.814e-08), (28.14, -22.72, -5.327e-08), (28.65, -22.31, -9.988e-08), (28.15, -22.71, -9.512e-08), (28.17, -22.69, -9.221e-08), (28.2, -22.03, -9.988e-08), (27.95, -21.99, -7.491e-08), (27.96, -21.76, -9.988e-08), (28.07, -22.04, -9.988e-08), (28.12, -21.69, -9.988e-08), (28.13, -22.0, -8.74e-08), (27.91, -21.45, -9.41e-08), (27.93, -21.49, -9.926e-08), (27.93, -21.47, -8.566e-08), (27.92, -21.46, -5.868e-08), (27.95, -21.51, -9.306e-08), (27.94, -21.49, -7.517e-08), (27.98, -21.55, -8.656e-08), (27.97, -21.55, -9.926e-08), (27.97, -21.53, -8.472e-08), (27.96, -21.52, -5.28e-08), (28.0, -21.58, -7.8e-08), (27.99, -21.57, -9.306e-08), (28.03, -21.59, -9.463e-08), (28.01, -21.59, -9.317e-08), (28.07, -21.59, -9.357e-08), (28.05, -21.59, -9.018e-08), (28.09, -21.59, -8.685e-08), (28.11, -21.6, -8.949e-08), (28.13, -21.6, -8.324e-08), (28.15, -21.6, -7.588e-08), (27.86, -21.36, -6.541e-08), (27.84, -21.34, -6.354e-08), (27.87, -21.39, -9.5e-08), (27.86, -21.37, -7.635e-08), (27.9, -21.43, -8.224e-08), (27.89, -21.41, -8.643e-08), (27.88, -21.4, -6.193e-08), (27.9, -21.42, -3.329e-08), (28.16, -22.7, -6.126e-08), (28.18, -22.68, -8.093e-08), (28.19, -22.67, -9.399e-08), (28.21, -22.66, -7.132e-08), (28.21, -22.65, -9.587e-08), (28.36, -22.46, -9.988e-08), (28.23, -22.64, -7.283e-08), (28.23, -22.63, -9.76e-08), (28.25, -22.61, -9.836e-08), (28.25, -22.63, -7.469e-08), (28.27, -22.61, -7.778e-08), (28.28, -22.6, -6.007e-08), (28.29, -22.59, -7.161e-08), (28.3, -22.58, -3.329e-08), (28.31, -22.57, -8.5e-08), (28.32, -22.56, -4.606e-08), (28.33, -22.55, -9.692e-08), (28.35, -22.55, -9.104e-08), (28.37, -22.55, -8.997e-08), (28.39, -22.55, -8.924e-08), (28.41, -22.54, -8.149e-08), (28.43, -22.54, -6.187e-08), (28.44, -22.54, -4.162e-08), (28.45, -22.53, -9.369e-08), (28.47, -22.53, -9.517e-08), (28.35, -21.96, -9.988e-08), (28.52, -22.03, -9.988e-08), (28.32, -21.7, -9.988e-08), (28.5, -21.98, -2.497e-08), (28.17, -21.6, -7.138e-08), (28.19, -21.6, -4.994e-08), (28.21, -21.61, -9.614e-08), (28.2, -21.6, -4.578e-08), (28.23, -21.61, -9.511e-08), (28.25, -21.61, -9.275e-08), (28.27, -21.61, -9.111e-08), (28.29, -21.61, -9.038e-08), (28.31, -21.61, -8.99e-08), (28.33, -21.61, -8.721e-08), (28.35, -21.62, -9.023e-08), (28.37, -21.62, -8.164e-08), (28.39, -21.62, -8.451e-08), (28.41, -21.62, -7.731e-08), (28.43, -21.62, -4.92e-08), (28.45, -21.63, -9.698e-08), (28.45, -21.62, -4.661e-08), (28.47, -21.63, -9.364e-08), (28.49, -22.53, -8.928e-08), (28.51, -22.52, -8.334e-08), (28.53, -22.52, -7.708e-08), (28.55, -22.52, -5.29e-08), (28.55, -22.51, -9.823e-08), (28.57, -22.51, -9.241e-08), (28.59, -22.51, -8.983e-08), (28.61, -22.51, -8.788e-08), (28.63, -22.5, -8.359e-08), (28.65, -22.5, -7.012e-08), (28.67, -22.5, -4.661e-08), (28.67, -22.49, -9.899e-08), (28.69, -22.49, -9.119e-08), (28.71, -22.49, -9.258e-08), (28.73, -22.49, -8.721e-08), (28.75, -22.48, -8.652e-08), (28.77, -22.48, -9.075e-08), (28.78, -22.48, -4.162e-08), (28.79, -22.47, -9.516e-08), (28.63, -21.79, -9.988e-08), (28.81, -22.03, -9.988e-08), (28.49, -21.63, -9.442e-08), (28.51, -21.63, -9.414e-08), (28.53, -21.63, -9.156e-08), (28.55, -21.63, -8.876e-08), (28.59, -21.64, -8.55e-08), (28.57, -21.63, -8.788e-08), (28.61, -21.65, -9.603e-08), (28.6, -21.64, -5.375e-08), (28.65, -21.66, -9.251e-08), (28.63, -21.65, -8.847e-08), (28.67, -21.67, -9.315e-08), (28.66, -21.66, -4.162e-08), (28.69, -21.67, -8.529e-08), (28.71, -21.69, -9.926e-08), (28.71, -21.68, -6.459e-08), (28.75, -21.7, -8.536e-08), (28.73, -21.69, -8.953e-08), (28.77, -21.71, -9.603e-08), (28.76, -21.7, -5.375e-08), (28.79, -21.71, -8.847e-08), (28.81, -22.47, -9.144e-08), (28.83, -22.47, -8.928e-08), (28.85, -22.46, -9.425e-08), (28.87, -22.46, -7.708e-08), (28.89, -22.45, -9.802e-08), (28.89, -22.46, -5.261e-08), (28.91, -22.45, -9.241e-08), (28.93, -22.45, -9.525e-08), (28.94, -22.45, -7.125e-08), (28.95, -22.43, -8.564e-08), (28.95, -22.41, -9.002e-08), (29.01, -22.23, -9.965e-08), (28.97, -22.35, -9.61e-08), (28.95, -22.39, -9.603e-08), (28.97, -22.33, -9.373e-08), (28.96, -22.38, -4.606e-08), (28.96, -22.37, -7.658e-08), (28.97, -22.31, -9.77e-08), (28.98, -22.29, -8.308e-08), (28.98, -22.31, -5.327e-08), (28.99, -22.27, -8.738e-08), (28.99, -22.25, -9.506e-08), (28.99, -22.23, -9.701e-08), (29.03, -22.22, -8.03e-08), (29.05, -22.22, -6.948e-08), (29.07, -22.22, -4.786e-08), (29.07, -22.21, -9.909e-08), (29.09, -22.21, -9.516e-08), (29.11, -22.21, -9.275e-08), (28.89, -21.85, -9.988e-08), (28.83, -21.73, -9.621e-08), (28.87, -21.75, -9.754e-08), (29.01, -21.94, -9.988e-08), (28.93, -21.77, -9.702e-08), (28.95, -21.77, -8.802e-08), (29.03, -21.81, -9.88e-08), (28.97, -21.78, -7.616e-08), (28.99, -21.79, -9.328e-08), (28.98, -21.78, -4.439e-08), (29.01, -21.79, -8.565e-08), (29.03, -21.8, -6.68e-08), (29.06, -21.82, -8.441e-08), (29.05, -21.81, -8.972e-08), (29.07, -21.83, -8.797e-08), (29.09, -21.85, -8.67e-08), (29.08, -21.84, -5.868e-08), (29.13, -21.91, -9.431e-08), (29.11, -21.89, -9.76e-08), (29.11, -21.87, -8.043e-08), (29.1, -21.86, -3.329e-08), (28.81, -21.72, -7.513e-08), (28.82, -21.72, -4.439e-08), (28.85, -21.73, -8.565e-08), (28.87, -21.74, -6.68e-08), (28.89, -21.75, -8.972e-08), (28.91, -21.76, -8.209e-08), (28.92, -21.76, -5.951e-08), (29.13, -22.21, -9.324e-08), (29.15, -22.21, -8.876e-08), (29.17, -22.21, -8.994e-08), (29.2, -22.1, -9.988e-08), (29.19, -22.2, -8.67e-08), (29.21, -22.2, -9.137e-08), (29.23, -22.2, -5.842e-08), (29.25, -22.19, -9.643e-08), (29.24, -22.2, -4.578e-08), (29.31, -22.13, -9.875e-08), (29.27, -22.19, -9.228e-08), (29.27, -22.09, -9.306e-08), (29.29, -22.19, -9.128e-08), (29.3, -22.17, -9.988e-08), (29.31, -22.15, -9.739e-08), (29.29, -22.11, -8.791e-08), (29.28, -22.1, -6.326e-08), (29.31, -22.19, -8.975e-08), (29.3, -22.12, -4.217e-08), (29.33, -22.19, -8.788e-08), (29.33, -22.17, -9.5e-08), (29.32, -22.15, -7.391e-08), (29.34, -22.19, -8.613e-08), (29.34, -22.18, -9.988e-08), (29.35, -22.18, -8.99e-08), (29.35, -22.19, -5.827e-08), (29.35, -22.18, -4.217e-08), (29.34, -22.18, -6.633e-08), (29.15, -22.0, -4.994e-08), (29.12, -21.89, -7.166e-08), (29.15, -21.93, -8.959e-08), (29.14, -21.92, -6.023e-08), (29.21, -22.01, -1.025e-07), (29.17, -21.97, -9.926e-08), (29.17, -21.95, -8.269e-08), (29.16, -21.94, -4.217e-08), (29.19, -21.99, -9.587e-08), (29.19, -21.97, -7.577e-08), (29.2, -21.99, -6.748e-08), (29.25, -22.07, -9.657e-08), (29.25, -22.05, -8.426e-08), (29.23, -22.03, -8.557e-08), (29.22, -22.02, -5.327e-08), (29.24, -22.04, -3.329e-08), (29.26, -22.07, -7.025e-08), (21.94, -26.58, 3.329e-08), (22.46, -26.24, 3.329e-08), (24.94, -25.8, 3.329e-08), (24.76, -21.98, 0.0), (24.85, -21.97, -7.491e-08), (26.12, -21.98, 0.0), (26.2, -21.98, -2.497e-08), (26.54, -21.98, -4.994e-08), (27.48, -23.32, 3.329e-08), (27.33, -21.99, -4.37e-08), (28.04, -21.98, -2.497e-08), (28.62, -21.99, -6.243e-08), (28.85, -21.98, -4.994e-08), (21.0, -20.47, -7.491e-08), (21.0, -20.45, -7.491e-08), (21.0, -20.43, -7.491e-08), (21.0, -20.41, -7.491e-08), (21.0, -20.39, -7.491e-08), (21.0, -20.37, -7.491e-08), (21.0, -20.35, -7.491e-08), (21.0, -20.33, -7.491e-08), (21.0, -20.31, -7.491e-08), (21.0, -20.29, -7.491e-08), (21.0, -20.27, -7.491e-08), (21.0, -20.25, -7.491e-08), (21.0, -20.23, -7.491e-08), (21.0, -20.21, -7.491e-08), (21.0, -20.19, -7.491e-08), (21.0, -20.17, -7.491e-08), (21.05, -20.09, -9.988e-08), (21.0, -20.15, -7.491e-08), (21.0, -20.13, -7.491e-08), (21.0, -20.11, -7.491e-08), (21.0, -20.09, -7.491e-08), (21.0, -20.07, -7.491e-08), (21.0, -20.05, -7.491e-08), (21.0, -20.03, -7.491e-08), (21.0, -20.01, -7.491e-08), (21.0, -19.99, -7.491e-08), (21.0, -19.97, -7.491e-08), (21.0, -19.95, -7.491e-08), (21.0, -19.93, -7.491e-08), (21.0, -19.91, -7.491e-08), (21.0, -19.89, -7.491e-08), (21.0, -19.87, -7.491e-08), (21.0, -19.85, -7.491e-08), (21.0, -19.83, -7.491e-08), (21.0, -19.81, -7.491e-08), (21.0, -19.79, -7.491e-08), (21.0, -19.77, -7.491e-08), (21.0, -19.75, -7.491e-08), (21.0, -19.73, -7.491e-08), (21.0, -19.71, -7.491e-08), (21.0, -19.69, -7.491e-08), (21.0, -19.67, -7.491e-08), (21.0, -19.65, -7.491e-08), (21.0, -19.63, -7.491e-08), (21.0, -19.61, -7.491e-08), (21.0, -19.59, -7.491e-08), (21.0, -19.57, -7.491e-08), (21.0, -19.55, -7.491e-08), (21.0, -19.53, -7.491e-08), (21.07, -19.68, -9.988e-08), (21.0, -19.51, -7.491e-08), (21.0, -19.49, -7.491e-08), (21.0, -19.47, -7.491e-08), (21.0, -19.45, -7.491e-08), (21.0, -19.43, -7.491e-08), (21.0, -19.41, -7.491e-08), (21.0, -19.39, -7.491e-08), (21.0, -19.37, -7.491e-08), (21.0, -19.35, -7.491e-08), (21.0, -19.33, -7.491e-08), (21.0, -19.31, -7.491e-08), (21.0, -19.29, -7.491e-08), (21.0, -19.27, -7.491e-08), (21.0, -19.25, -7.491e-08), (21.0, -19.23, -7.491e-08), (21.0, -19.21, -7.491e-08), (21.09, -19.4, -9.988e-08), (21.08, -19.21, -9.988e-08), (21.0, -19.19, -7.491e-08), (21.0, -19.17, -7.491e-08), (21.0, -19.15, -7.491e-08), (21.0, -19.13, -7.491e-08), (21.0, -19.11, -7.491e-08), (21.0, -19.09, -7.491e-08), (21.0, -19.07, -7.491e-08), (21.0, -19.05, -7.491e-08), (21.0, -19.03, -7.491e-08), (21.0, -19.01, -7.491e-08), (21.0, -18.99, -7.491e-08), (21.0, -18.97, -7.491e-08), (21.0, -18.95, -7.491e-08), (21.0, -18.93, -7.491e-08), (21.0, -18.91, -7.491e-08), (21.0, -18.89, -7.491e-08), (21.07, -18.84, -9.988e-08), (21.0, -18.87, -7.491e-08), (21.0, -18.85, -7.491e-08), (21.0, -18.83, -7.491e-08), (21.0, -18.81, -7.491e-08), (21.0, -18.8, -8.324e-08), (21.0, -18.78, -7.491e-08), (21.0, -18.73, -7.491e-08), (21.0, -18.71, -7.491e-08), (21.0, -18.68, -8.324e-08), (21.0, -18.67, -9.294e-08), (21.0, -18.65, -7.915e-08), (21.0, -18.63, -8.324e-08), (21.0, -18.6, -8.324e-08), (21.0, -18.57, -8.324e-08), (21.1, -18.56, -9.988e-08), (21.0, -18.55, -8.324e-08), (21.0, -18.52, -8.324e-08), (21.0, -18.49, -8.324e-08), (21.0, -18.47, -8.324e-08), (21.0, -18.44, -8.324e-08), (21.0, -18.41, -8.324e-08), (21.0, -18.39, -8.324e-08), (21.0, -18.36, -8.324e-08), (21.0, -18.33, -8.324e-08), (21.0, -18.32, -6.382e-08), (21.01, -18.32, -9.099e-08), (21.17, -18.35, -9.988e-08), (21.07, -18.32, -7.491e-08), (21.09, -18.32, -7.491e-08), (21.11, -18.32, -7.491e-08), (21.39, -18.5, -9.988e-08), (21.33, -18.33, -9.976e-08), (21.13, -18.32, -7.491e-08), (21.15, -18.32, -6.73e-08), (21.17, -18.32, -4.994e-08), (21.19, -18.32, -4.994e-08), (21.21, -18.32, -4.994e-08), (21.23, -18.32, -4.994e-08), (21.25, -18.32, -4.994e-08), (21.28, -18.32, -4.994e-08), (21.31, -18.32, -4.994e-08), (21.35, -18.33, -9.364e-08), (21.37, -18.33, -9.364e-08), (21.39, -18.33, -9.364e-08), (21.41, -18.33, -9.364e-08), (21.45, -18.33, -9.813e-08), (21.43, -18.33, -9.364e-08), (21.65, -18.29, -9.982e-08), (21.49, -18.32, -9.736e-08), (21.46, -18.32, -6.575e-08), (21.47, -18.32, -6.972e-08), (21.51, -18.31, -8.796e-08), (21.53, -18.31, -9.056e-08), (21.55, -18.31, -9.466e-08), (21.56, -18.3, -4.578e-08), (21.57, -18.3, -6.972e-08), (21.59, -18.3, -9.801e-08), (21.61, -18.29, -8.796e-08), (21.63, -18.29, -9.056e-08), (21.69, -18.28, -9.763e-08), (21.67, -18.28, -6.972e-08), (21.75, -18.27, -9.947e-08), (21.71, -18.27, -9.28e-08), (21.73, -18.27, -9.056e-08), (21.76, -18.26, -4.578e-08), (22.16, -18.36, -9.988e-08), (21.79, -18.26, -8.947e-08), (21.77, -18.26, -6.972e-08), (21.81, -18.25, -9.507e-08), (21.83, -18.25, -9.376e-08), (21.85, -18.25, -9.614e-08), (21.86, -18.24, -1.88e-08), (21.89, -18.24, -9.051e-08), (21.95, -18.23, -9.417e-08), (21.87, -18.24, -6.972e-08), (21.91, -18.23, -8.796e-08), (21.93, -18.23, -9.056e-08), (21.96, -18.22, -4.578e-08), (21.97, -18.22, -6.972e-08), (21.99, -18.22, -8.416e-08), (22.01, -18.21, -8.796e-08), (22.03, -18.21, -9.376e-08), (22.05, -18.21, -9.614e-08), (22.06, -18.2, -6.575e-08), (22.07, -18.2, -6.972e-08), (22.15, -18.19, -9.839e-08), (22.09, -18.2, -9.467e-08), (22.11, -18.19, -8.796e-08), (22.13, -18.19, -9.056e-08), (22.16, -18.18, -4.578e-08), (22.17, -18.18, -6.972e-08), (22.19, -18.18, -8.416e-08), (22.21, -18.17, -9.645e-08), (22.23, -18.17, -9.376e-08), (22.33, -18.19, -9.988e-08), (22.25, -18.17, -9.614e-08), (22.27, -18.16, -6.972e-08), (22.29, -18.16, -8.416e-08), (22.31, -18.15, -8.796e-08), (22.33, -18.15, -9.056e-08), (22.35, -18.15, -9.614e-08), (22.37, -18.14, -6.972e-08), (22.39, -18.14, -8.416e-08), (22.58, -18.34, -9.988e-08), (22.41, -18.13, -9.186e-08), (22.43, -18.13, -9.056e-08), (22.45, -18.13, -9.614e-08), (22.47, -18.12, -8.485e-08), (22.49, -18.12, -8.416e-08), (22.51, -18.11, -8.823e-08), (22.53, -18.11, -9.089e-08), (22.55, -18.11, -8.082e-08), (22.57, -18.1, -7.29e-08), (22.59, -18.1, -8.334e-08), (22.61, -18.09, -9.271e-08), (22.63, -18.09, -9.089e-08), (22.65, -18.09, -9.536e-08), (22.65, -18.08, -1.912e-08), (22.67, -18.08, -7.29e-08), (22.69, -18.08, -8.334e-08), (22.71, -18.07, -9.284e-08), (22.82, -18.2, -9.988e-08), (22.73, -18.07, -9.403e-08), (22.75, -18.07, -9.651e-08), (22.75, -18.06, -4.661e-08), (22.77, -18.06, -7.29e-08), (22.79, -18.05, -8.943e-08), (22.81, -18.05, -9.36e-08), (22.83, -18.05, -9.089e-08), (22.85, -18.05, -9.758e-08), (22.85, -18.04, -4.661e-08), (22.87, -18.04, -7.88e-08), (22.89, -18.04, -8.911e-08), (22.91, -18.03, -9.277e-08), (22.93, -18.03, -9.089e-08), (22.95, -18.03, -9.692e-08), (22.99, -18.02, -9.996e-08), (22.97, -18.02, -7.29e-08), (23.01, -18.01, -9.283e-08), (23.03, -18.01, -9.089e-08), (24.32, -19.19, -9.988e-08), (23.38, -18.44, -9.988e-08), (23.13, -18.01, -1.023e-07), (23.05, -18.01, -9.692e-08), (23.05, -18.0, -4.661e-08), (23.07, -18.0, -7.29e-08), (23.09, -18.0, -8.029e-08), (23.11, -18.0, -6.7e-08), (23.2, -18.08, -9.988e-08), (23.16, -18.01, -9.461e-08), (23.12, -18.0, -3.329e-08), (23.17, -18.01, -8.928e-08), (23.19, -18.02, -8.774e-08), (23.21, -18.02, -8.068e-08), (23.23, -18.02, -5.842e-08), (23.25, -18.03, -9.28e-08), (23.24, -18.02, -3.329e-08), (23.27, -18.03, -9.128e-08), (23.33, -18.07, -9.938e-08), (23.29, -18.03, -9.291e-08), (23.31, -18.04, -8.209e-08), (23.35, -18.09, -8.925e-08), (23.33, -18.05, -7.877e-08), (23.39, -18.2, -9.988e-08), (23.37, -18.13, -9.631e-08), (23.34, -18.07, -6.516e-08), (23.45, -18.25, -9.675e-08), (23.49, -18.31, -9.743e-08), (23.47, -18.27, -9.21e-08), (23.46, -18.25, -6.869e-08), (23.49, -18.29, -8.269e-08), (23.48, -18.28, -5.527e-08), (23.55, -18.39, -9.483e-08), (23.53, -18.37, -9.804e-08), (23.53, -18.35, -8.891e-08), (23.51, -18.33, -9.21e-08), (23.5, -18.31, -7.166e-08), (23.52, -18.34, -5.327e-08), (23.54, -18.37, -7.311e-08), (23.57, -18.43, -9.926e-08), (23.57, -18.41, -8.472e-08), (23.56, -18.4, -5.28e-08), (23.59, -18.45, -9.41e-08), (23.58, -18.43, -7.399e-08), (23.61, -18.49, -9.926e-08), (23.61, -18.47, -8.566e-08), (23.6, -18.46, -5.868e-08), (23.63, -18.49, -8.957e-08), (23.65, -18.49, -9.795e-08), (23.65, -18.47, -7.469e-08), (23.67, -18.47, -9.891e-08), (23.67, -18.46, -7.037e-08), (23.37, -18.11, -8.144e-08), (23.36, -18.1, -4.217e-08), (23.39, -18.15, -8.978e-08), (23.38, -18.13, -6.95e-08), (23.41, -18.19, -9.76e-08), (23.41, -18.17, -8.192e-08), (23.4, -18.16, -4.217e-08), (23.43, -18.21, -9.182e-08), (23.42, -18.19, -6.869e-08), (23.45, -18.23, -8.282e-08), (23.94, -18.45, -9.988e-08), (23.69, -18.45, -9.874e-08), (23.7, -18.44, -6.703e-08), (23.72, -18.42, -6.126e-08), (23.71, -18.43, -9.526e-08), (23.73, -18.41, -9.009e-08), (23.74, -18.4, -5.327e-08), (23.75, -18.39, -8.733e-08), (23.76, -18.38, -6.631e-08), (23.77, -18.37, -8.403e-08), (23.79, -18.35, -7.93e-08), (23.81, -18.35, -9.785e-08), (23.81, -18.33, -9.344e-08), (23.83, -18.33, -9.76e-08), (23.83, -18.32, -7.283e-08), (23.85, -18.31, -9.587e-08), (23.85, -18.3, -6.796e-08), (23.87, -18.29, -9.038e-08), (23.88, -18.28, -6.354e-08), (23.89, -18.27, -9.185e-08), (23.9, -18.26, -7.278e-08), (23.91, -18.25, -8.835e-08), (23.93, -18.23, -8.422e-08), (23.92, -18.24, -4.217e-08), (23.94, -18.22, -6.142e-08), (23.95, -18.21, -8.094e-08), (23.97, -18.21, -9.926e-08), (23.97, -18.19, -7.766e-08), (23.99, -18.19, -9.76e-08), (23.99, -18.17, -7.491e-08), (24.23, -18.14, -9.988e-08), (24.01, -18.17, -9.587e-08), (24.01, -18.16, -7.275e-08), (24.03, -18.15, -9.399e-08), (24.04, -18.14, -6.873e-08), (24.05, -18.13, -8.963e-08), (24.06, -18.12, -6.326e-08), (24.07, -18.11, -8.65e-08), (24.09, -18.11, -9.817e-08), (24.09, -18.1, -6.904e-08), (24.11, -18.09, -8.958e-08), (24.13, -18.09, -9.77e-08), (24.13, -18.08, -7.832e-08), (24.15, -18.07, -8.498e-08), (24.17, -18.07, -9.851e-08), (24.18, -18.06, -7.535e-08), (24.19, -18.05, -8.25e-08), (24.21, -18.05, -9.533e-08), (24.22, -18.04, -4.412e-08), (24.23, -18.04, -8.427e-08), (24.25, -18.03, -9.11e-08), (24.26, -18.02, -4.162e-08), (24.27, -18.02, -7.38e-08), (24.29, -18.01, -9.233e-08), (24.31, -18.01, -9.926e-08), (24.31, -18.0, -6.904e-08), (24.84, -18.08, -9.988e-08), (24.33, -17.99, -8.957e-08), (24.35, -17.99, -9.877e-08), (24.35, -17.98, -7.832e-08), (24.37, -17.97, -8.498e-08), (24.39, -17.97, -9.577e-08), (24.4, -17.96, -5.951e-08), (24.41, -17.95, -8.25e-08), (24.43, -17.97, -9.242e-08), (24.43, -17.95, -7.718e-08), (24.45, -17.99, -8.358e-08), (24.44, -17.97, -6.95e-08), (24.48, -18.03, -8.691e-08), (24.47, -18.03, -9.848e-08), (24.47, -18.01, -8.229e-08), (24.46, -18.0, -4.412e-08), (24.49, -18.05, -9.306e-08), (24.51, -18.07, -9.374e-08), (24.5, -18.06, -5.868e-08), (24.53, -18.07, -9.35e-08), (24.55, -18.07, -9.156e-08), (24.57, -18.07, -9.156e-08), (24.59, -18.07, -9.709e-08), (24.61, -18.07, -9.268e-08), (24.62, -18.06, -7.369e-08), (24.63, -18.05, -9.05e-08), (24.64, -18.04, -7.765e-08), (24.65, -18.03, -8.833e-08), (24.66, -18.01, -6.796e-08), (24.68, -17.99, -7.391e-08), (24.67, -18.01, -9.682e-08), (24.69, -17.99, -9.426e-08), (24.69, -17.97, -7.814e-08), (24.71, -17.95, -8.047e-08), (24.72, -17.94, -4.217e-08), (24.73, -17.93, -8.768e-08), (24.75, -17.91, -9.501e-08), (24.74, -17.92, -7.278e-08), (24.79, -17.89, -9.732e-08), (24.76, -17.9, -4.412e-08), (24.77, -17.9, -7.955e-08), (24.8, -17.88, -2.632e-08), (24.81, -17.88, -8.407e-08), (24.83, -17.87, -8.737e-08), (24.85, -17.87, -9.901e-08), (24.85, -17.86, -6.564e-08), (24.87, -17.85, -8.854e-08), (24.89, -17.85, -9.701e-08), (24.9, -17.84, -5.771e-08), (24.91, -17.83, -8.711e-08), (24.93, -17.83, -9.929e-08), (24.94, -17.82, -4.412e-08), (24.95, -17.82, -7.968e-08), (25.18, -18.01, -9.988e-08), (25.28, -17.93, -7.015e-08), (25.27, -17.93, -9.77e-08), (24.97, -17.82, -7.491e-08), (24.99, -17.82, -7.915e-08), (25.01, -17.82, -8.949e-08), (25.03, -17.82, -9.659e-08), (25.05, -17.82, -8.74e-08), (25.07, -17.82, -9.158e-08), (25.13, -17.81, -9.809e-08), (25.09, -17.81, -8.721e-08), (25.11, -17.81, -9.311e-08), (25.15, -17.81, -9.018e-08), (25.17, -17.81, -9.474e-08), (25.19, -17.81, -9.076e-08), (25.21, -17.81, -9.275e-08), (25.23, -17.81, -9.887e-08), (25.27, -17.91, -9.512e-08), (25.25, -17.81, -9.241e-08), (25.27, -17.89, -9.144e-08), (25.27, -17.87, -8.997e-08), (25.27, -17.85, -8.788e-08), (25.26, -17.83, -8.517e-08), (25.26, -17.81, -7.716e-08), (26.11, -19.39, -9.987e-08), (25.74, -19.29, -9.988e-08), (25.81, -18.83, -9.981e-08), (25.52, -18.57, -9.988e-08), (25.68, -18.71, -9.988e-08), (25.36, -18.33, -9.988e-08), (25.45, -18.25, -9.811e-08), (25.47, -18.29, -9.603e-08), (25.47, -18.27, -8.723e-08), (25.46, -18.25, -6.541e-08), (25.51, -18.37, -7.322e-08), (25.49, -18.33, -9.328e-08), (25.49, -18.31, -8.407e-08), (25.48, -18.3, -5.771e-08), (25.5, -18.35, -7.955e-08), (25.5, -18.34, -4.412e-08), (25.53, -18.39, -8.331e-08), (25.57, -18.43, -9.326e-08), (25.55, -18.41, -8.743e-08), (25.54, -18.4, -4.217e-08), (25.59, -18.45, -9.25e-08), (25.56, -18.42, -5.327e-08), (25.58, -18.44, -6.126e-08), (25.37, -18.19, -9.988e-08), (25.29, -18.05, -9.192e-08), (25.29, -18.03, -8.997e-08), (25.29, -18.01, -8.788e-08), (25.28, -17.99, -8.468e-08), (25.28, -17.97, -7.915e-08), (25.28, -17.95, -6.73e-08), (25.31, -18.07, -9.317e-08), (25.3, -18.06, -4.412e-08), (25.33, -18.07, -8.032e-08), (25.35, -18.09, -9.317e-08), (25.34, -18.08, -4.412e-08), (25.37, -18.09, -8.032e-08), (25.42, -18.16, -8.562e-08), (25.41, -18.15, -9.511e-08), (25.41, -18.13, -8.959e-08), (25.39, -18.11, -9.317e-08), (25.38, -18.1, -4.412e-08), (25.4, -18.11, -6.409e-08), (25.45, -18.23, -9.239e-08), (25.43, -18.19, -9.221e-08), (25.43, -18.17, -8.092e-08), (25.44, -18.21, -7.485e-08), (25.44, -18.2, -4.162e-08), (25.83, -19.09, -9.988e-08), (26.09, -19.33, -9.976e-08), (25.85, -18.85, -9.761e-08), (25.86, -18.94, -9.988e-08), (25.89, -18.87, -9.105e-08), (25.97, -18.95, -9.893e-08), (25.71, -18.55, -7.891e-08), (25.73, -18.57, -8.791e-08), (25.79, -18.65, -9.654e-08), (25.77, -18.61, -9.355e-08), (25.75, -18.59, -9.067e-08), (25.74, -18.58, -5.327e-08), (25.79, -18.63, -9.098e-08), (25.76, -18.6, -6.126e-08), (25.81, -18.77, -9.266e-08), (25.8, -18.7, -6.772e-08), (25.79, -18.69, -9.536e-08), (25.79, -18.67, -9.073e-08), (25.78, -18.62, -6.873e-08), (25.81, -18.81, -9.253e-08), (25.81, -18.79, -9.111e-08), (25.8, -18.75, -8.386e-08), (25.8, -18.73, -7.915e-08), (25.8, -18.71, -6.187e-08), (25.83, -18.83, -7.115e-08), (25.84, -18.84, -3.329e-08), (25.87, -18.86, -7.38e-08), (25.91, -18.88, -7.38e-08), (25.61, -18.47, -9.262e-08), (25.6, -18.46, -6.873e-08), (25.65, -18.51, -9.776e-08), (25.63, -18.49, -9.266e-08), (25.63, -18.48, -7.132e-08), (25.67, -18.53, -9.857e-08), (25.65, -18.49, -7.491e-08), (25.69, -18.53, -7.08e-08), (25.67, -18.51, -7.698e-08), (25.72, -18.56, -4.217e-08), (26.18, -19.71, -9.988e-08), (26.13, -19.45, -9.887e-08), (26.17, -19.55, -9.5e-08), (26.16, -19.53, -7.955e-08), (26.19, -19.57, -9.926e-08), (26.19, -19.56, -7.299e-08), (26.23, -19.59, -9.102e-08), (26.21, -19.57, -8.309e-08), (26.22, -19.58, -4.412e-08), (26.03, -19.13, -9.59e-08), (26.07, -19.27, -9.94e-08), (26.05, -19.21, -9.926e-08), (26.09, -19.29, -8.861e-08), (26.07, -19.25, -9.089e-08), (26.07, -19.23, -8.407e-08), (26.06, -19.21, -6.459e-08), (26.11, -19.35, -9.034e-08), (26.09, -19.31, -8.953e-08), (26.08, -19.27, -5.916e-08), (26.13, -19.43, -9.255e-08), (26.12, -19.39, -7.802e-08), (26.11, -19.37, -8.934e-08), (26.1, -19.33, -5.993e-08), (26.15, -19.49, -9.28e-08), (26.12, -19.41, -8.152e-08), (26.15, -19.51, -9.603e-08), (26.14, -19.47, -8.152e-08), (26.14, -19.45, -5.845e-08), (26.16, -19.52, -5.375e-08), (25.96, -18.9, -7.503e-08), (25.93, -18.89, -8.971e-08), (25.97, -18.93, -9.151e-08), (25.95, -18.9, -7.38e-08), (26.02, -19.09, -9.486e-08), (25.99, -19.01, -9.496e-08), (25.99, -18.99, -9.286e-08), (25.96, -18.91, -7.513e-08), (26.01, -19.07, -8.931e-08), (26.01, -19.05, -9.043e-08), (25.98, -18.97, -7.142e-08), (25.98, -18.96, -4.162e-08), (26.0, -19.03, -7.142e-08), (26.0, -19.02, -4.162e-08), (26.03, -19.11, -8.529e-08), (26.05, -19.19, -9.089e-08), (26.05, -19.17, -8.407e-08), (26.04, -19.15, -6.784e-08), (26.04, -19.14, -3.329e-08), (26.45, -19.85, -9.988e-08), (26.57, -19.85, -9.607e-08), (26.29, -19.63, -9.549e-08), (26.25, -19.61, -9.508e-08), (26.24, -19.6, -6.633e-08), (26.27, -19.63, -9.926e-08), (26.27, -19.62, -7.491e-08), (26.31, -19.65, -9.083e-08), (26.3, -19.64, -5.527e-08), (26.39, -19.71, -9.83e-08), (26.33, -19.67, -9.587e-08), (26.33, -19.66, -6.748e-08), (26.35, -19.69, -9.926e-08), (26.35, -19.67, -7.658e-08), (26.37, -19.69, -8.382e-08), (26.38, -19.7, -5.527e-08), (26.41, -19.73, -9.677e-08), (26.41, -19.72, -6.796e-08), (26.43, -19.73, -7.679e-08), (26.45, -19.75, -8.557e-08), (26.44, -19.74, -3.329e-08), (26.47, -19.77, -9.196e-08), (26.46, -19.76, -5.327e-08), (26.49, -19.79, -9.681e-08), (26.49, -19.78, -6.796e-08), (26.52, -19.8, -6.59e-08), (26.51, -19.79, -7.814e-08), (26.54, -19.82, -7.623e-08), (26.53, -19.81, -8.616e-08), (26.55, -19.83, -9.294e-08), (26.87, -20.2, -9.988e-08), (26.64, -19.99, -9.988e-08), (26.59, -19.85, -7.814e-08), (26.61, -19.87, -8.804e-08), (26.6, -19.86, -3.329e-08), (26.63, -19.88, -7.937e-08), (26.65, -19.89, -9.43e-08), (26.64, -19.88, -4.412e-08), (26.69, -19.9, -9.19e-08), (26.67, -19.89, -8.694e-08), (26.71, -19.91, -9.246e-08), (26.7, -19.9, -4.162e-08), (26.73, -19.91, -8.565e-08), (26.77, -19.93, -9.272e-08), (26.75, -19.92, -6.972e-08), (26.76, -19.92, -3.329e-08), (26.87, -19.97, -9.946e-08), (26.83, -19.95, -9.752e-08), (26.81, -19.95, -9.781e-08), (26.79, -19.93, -8.407e-08), (26.81, -19.94, -6.564e-08), (26.87, -19.96, -7.867e-08), (26.85, -19.95, -8.263e-08), (26.57, -19.84, -6.973e-08), (27.15, -20.07, -9.979e-08), (26.89, -19.97, -8.872e-08), (26.93, -19.99, -9.586e-08), (26.91, -19.98, -7.955e-08), (26.92, -19.98, -5.375e-08), (26.95, -19.99, -8.777e-08), (26.99, -20.01, -9.542e-08), (26.97, -20.0, -7.711e-08), (26.98, -20.0, -4.439e-08), (27.01, -20.01, -8.694e-08), (27.03, -20.02, -7.142e-08), (27.11, -20.05, -9.769e-08), (27.05, -20.03, -9.246e-08), (27.04, -20.02, -4.162e-08), (27.07, -20.03, -8.529e-08), (27.09, -20.04, -6.972e-08), (27.1, -20.04, -3.329e-08), (27.15, -20.06, -8.091e-08), (27.13, -20.05, -8.407e-08), (27.22, -20.11, -9.541e-08), (27.21, -20.09, -9.677e-08), (27.17, -20.07, -8.953e-08), (27.19, -20.08, -8.209e-08), (27.29, -20.45, -9.654e-08), (27.29, -20.29, -1.001e-07), (27.27, -20.21, -8.85e-08), (27.25, -20.19, -9.603e-08), (27.25, -20.17, -8.723e-08), (27.29, -20.27, -9.26e-08), (27.27, -20.23, -9.317e-08), (27.26, -20.2, -5.771e-08), (27.29, -20.43, -9.018e-08), (27.29, -20.41, -9.111e-08), (27.29, -20.39, -9.188e-08), (27.29, -20.37, -9.364e-08), (27.29, -20.35, -9.77e-08), (27.3, -20.33, -6.916e-08), (27.28, -20.25, -7.67e-08), (27.28, -20.24, -4.439e-08), (27.3, -20.35, -4.717e-08), (27.3, -20.31, -7.491e-08), (27.3, -20.29, -6.541e-08), (27.23, -20.15, -9.606e-08), (27.23, -20.13, -9.26e-08), (27.21, -20.08, -5.845e-08), (27.22, -20.1, -4.439e-08), (27.24, -20.15, -6.733e-08), (21.32, -18.32, 4.439e-08), (21.66, -18.28, 4.578e-08), (22.26, -18.16, 4.578e-08), (22.36, -18.14, 4.578e-08), (22.46, -18.12, 4.578e-08), (22.55, -18.1, 4.661e-08), (22.95, -18.02, 4.661e-08), (23.32, -18.04, 4.162e-08), (23.44, -18.22, 4.412e-08), (23.78, -18.36, 3.329e-08), (24.7, -17.96, 3.329e-08), (25.52, -18.38, 3.329e-08), (25.88, -18.86, 3.329e-08), (25.7, -18.54, 3.329e-08), (26.02, -19.08, 3.329e-08), (25.92, -18.88, 3.329e-08)], [], [(11, 2, 3), (11, 3, 1), (5, 6, 11), (10, 8, 9), (11, 9, 5), (11, 1, 14), (80, 14, 15), (80, 15, 16), (80, 16, 17), (18, 17, 19), (18, 19, 20), (18, 20, 21), (18, 21, 22), (25, 22, 23), (25, 23, 24), (25, 24, 26), (25, 26, 27), (25, 27, 28), (25, 28, 29), (25, 29, 30), (25, 30, 31), (25, 31, 32), (35, 32, 33), (36, 33, 34), (37, 25, 35), (36, 34, 38), (36, 38, 39), (43, 40, 42), (44, 40, 43), (39, 40, 44), (48, 39, 47), (67, 51, 52), (67, 53, 54), (67, 54, 55), (67, 57, 58), (59, 60, 61), (67, 61, 56), (66, 62, 63), (67, 63, 64), (67, 64, 59), (69, 12, 13), (11, 71, 72), (11, 72, 69), (76, 74, 75), (79, 77, 78), (78, 76, 11), (67, 81, 78), (67, 50, 81), (82, 25, 37), (83, 37, 35), (84, 25, 82), (84, 82, 83), (36, 18, 84), (85, 18, 36), (87, 39, 48), (88, 36, 87), (89, 36, 88), (90, 36, 89), (91, 36, 90), (92, 36, 91), (93, 36, 92), (94, 36, 93), (95, 36, 94), (96, 36, 95), (97, 36, 96), (98, 36, 97), (99, 36, 98), (100, 36, 99), (101, 36, 100), (117, 107, 108), (117, 108, 109), (117, 109, 110), (140, 110, 111), (140, 111, 112), (140, 112, 105), (123, 114, 115), (123, 115, 116), (123, 116, 117), (124, 118, 119), (123, 120, 121), (123, 121, 122), (124, 104, 103), (123, 125, 120), (140, 123, 117), (123, 128, 127), (123, 129, 128), (137, 131, 132), (133, 137, 132), (140, 106, 134), (136, 134, 135), (143, 137, 138), (143, 138, 141), (142, 143, 141), (145, 143, 144), (146, 143, 145), (148, 143, 147), (151, 143, 149), (153, 143, 152), (154, 155, 153), (166, 160, 161), (166, 161, 162), (171, 163, 164), (171, 169, 170), (275, 173, 174), (275, 174, 175), (181, 182, 183), (214, 184, 185), (191, 186, 187), (204, 192, 193), (191, 194, 189), (199, 195, 196), (204, 196, 197), (204, 198, 199), (204, 202, 203), (204, 191, 214), (204, 166, 205), (211, 65, 66), (211, 206, 207), (214, 208, 209), (214, 209, 210), (214, 210, 211), (214, 212, 213), (214, 183, 212), (440, 214, 67), (440, 204, 214), (440, 67, 80), (216, 18, 85), (217, 18, 216), (218, 216, 86), (218, 215, 217), (222, 219, 221), (223, 219, 222), (224, 219, 223), (225, 219, 224), (226, 219, 225), (227, 219, 226), (228, 219, 227), (229, 219, 228), (230, 219, 229), (123, 232, 129), (238, 123, 140), (232, 234, 233), (235, 236, 234), (123, 237, 235), (243, 242, 238), (248, 246, 247), (250, 249, 248), (157, 143, 155), (252, 238, 143), (252, 143, 251), (158, 143, 157), (253, 143, 158), (254, 143, 253), (257, 255, 256), (273, 259, 260), (273, 262, 257), (251, 143, 263), (272, 265, 266), (273, 267, 268), (270, 273, 269), (273, 270, 271), (273, 272, 267), (275, 176, 177), (275, 177, 178), (275, 178, 179), (275, 179, 173), (166, 275, 171), (440, 275, 166), (440, 273, 275), (440, 166, 204), (276, 440, 18), (278, 277, 215), (279, 276, 277), (279, 277, 278), (280, 276, 279), (281, 215, 282), (282, 86, 219), (284, 219, 230), (286, 287, 282), (281, 282, 287), (289, 281, 287), (297, 290, 291), (297, 291, 292), (297, 292, 293), (297, 293, 294), (297, 294, 295), (298, 295, 296), (281, 289, 290), (385, 281, 297), (298, 296, 299), (298, 299, 300), (298, 300, 301), (298, 301, 302), (312, 302, 303), (312, 303, 304), (312, 304, 305), (312, 305, 306), (312, 306, 307), (312, 307, 308), (313, 308, 309), (313, 309, 310), (313, 310, 311), (385, 298, 312), (326, 311, 314), (326, 314, 315), (326, 315, 316), (326, 316, 317), (326, 317, 318), (327, 318, 319), (327, 319, 320), (327, 320, 321), (327, 321, 322), (327, 322, 323), (328, 323, 324), (328, 324, 325), (385, 313, 326), (385, 327, 328), (328, 325, 329), (328, 329, 330), (328, 330, 331), (328, 331, 332), (328, 332, 333), (328, 333, 334), (342, 334, 335), (342, 335, 336), (342, 336, 337), (342, 339, 340), (342, 340, 341), (359, 341, 343), (359, 343, 344), (359, 344, 345), (359, 345, 346), (359, 346, 347), (359, 347, 348), (359, 348, 349), (349, 350, 351), (360, 351, 352), (360, 352, 353), (360, 353, 354), (360, 354, 355), (360, 355, 356), (360, 356, 357), (361, 357, 358), (518, 359, 349), (518, 342, 359), (367, 366, 238), (370, 369, 238), (371, 370, 238), (374, 372, 373), (373, 371, 238), (376, 375, 374), (376, 374, 373), (378, 377, 376), (406, 376, 373), (406, 373, 238), (406, 238, 252), (379, 276, 280), (380, 276, 379), (281, 379, 278), (381, 276, 380), (382, 380, 281), (383, 276, 381), (384, 381, 382), (385, 382, 281), (385, 312, 313), (518, 385, 342), (390, 388, 406), (393, 390, 406), (393, 391, 390), (397, 396, 393), (397, 401, 400), (403, 405, 402), (407, 408, 406), (404, 409, 407), (411, 404, 252), (412, 440, 276), (384, 276, 383), (412, 384, 385), (410, 414, 404), (252, 416, 411), (417, 418, 416), (252, 421, 420), (422, 423, 421), (252, 426, 424), (252, 427, 426), (252, 428, 427), (252, 430, 429), (431, 432, 430), (431, 433, 432), (434, 431, 252), (434, 435, 431), (252, 438, 436), (439, 252, 440), (441, 412, 413), (442, 440, 441), (385, 440, 442), (385, 442, 441), (252, 443, 438), (447, 445, 444), (252, 451, 449), (451, 452, 450), (453, 454, 451), (252, 455, 453), (252, 457, 455), (252, 458, 457), (252, 460, 459), (461, 462, 460), (466, 464, 252), (466, 467, 465), (476, 466, 439), (469, 439, 440), (470, 440, 385), (472, 470, 385), (471, 470, 472), (473, 440, 471), (517, 473, 472), (517, 472, 385), (439, 478, 476), (480, 1386, 479), (439, 482, 480), (439, 483, 482), (486, 487, 485), (490, 491, 489), (492, 494, 490), (493, 495, 492), (496, 493, 488), (497, 488, 439), (493, 498, 495), (496, 500, 493), (503, 488, 497), (496, 502, 500), (503, 504, 488), (497, 505, 503), (506, 508, 497), (509, 497, 439), (511, 510, 469), (514, 469, 440), (514, 512, 469), (515, 440, 474), (516, 440, 515), (517, 440, 516), (518, 517, 385), (510, 521, 509), (522, 523, 521), (469, 526, 525), (524, 528, 469), (524, 529, 528), (532, 535, 533), (536, 537, 532), (538, 539, 513), (512, 541, 540), (512, 544, 543), (545, 547, 544), (512, 549, 546), (512, 551, 549), (512, 553, 552), (512, 555, 554), (512, 558, 557), (514, 560, 559), (563, 562, 517), (564, 440, 562), (561, 564, 563), (561, 563, 517), (561, 440, 564), (567, 568, 566), (567, 569, 568), (567, 571, 570), (567, 575, 574), (567, 576, 575), (578, 576, 567), (583, 582, 598), (598, 580, 584), (598, 584, 583), (598, 514, 440), (585, 440, 565), (586, 440, 585), (587, 617, 586), (589, 617, 588), (590, 588, 517), (593, 591, 592), (598, 594, 593), (598, 595, 596), (602, 599, 600), (602, 600, 598), (604, 602, 598), (605, 603, 604), (608, 606, 607), (677, 607, 605), (677, 605, 604), (677, 609, 610), (615, 613, 611), (592, 581, 598), (593, 592, 598), (590, 617, 589), (619, 617, 590), (618, 590, 517), (659, 618, 517), (628, 614, 615), (677, 629, 627), (633, 630, 631), (636, 634, 633), (645, 637, 638), (645, 638, 636), (645, 636, 633), (645, 633, 677), (645, 642, 643), (645, 643, 640), (645, 622, 644), (646, 616, 598), (649, 677, 616), (650, 646, 647), (651, 650, 648), (653, 598, 440), (657, 652, 653), (657, 653, 654), (658, 654, 655), (651, 648, 652), (651, 652, 657), (651, 657, 654), (651, 656, 440), (659, 617, 618), (518, 660, 621), (661, 659, 620), (662, 659, 661), (663, 661, 518), (663, 662, 661), (669, 666, 667), (674, 672, 673), (677, 664, 645), (678, 617, 659), (678, 659, 662), (679, 662, 663), (702, 663, 518), (702, 679, 663), (702, 662, 679), (680, 662, 702), (678, 680, 702), (689, 675, 676), (689, 676, 671), (689, 681, 682), (689, 671, 669), (687, 683, 684), (689, 686, 687), (692, 691, 689), (695, 693, 689), (695, 689, 651), (698, 697, 695), (700, 699, 698), (651, 689, 669), (703, 617, 678), (710, 706, 695), (710, 707, 708), (712, 711, 710), (714, 713, 710), (710, 715, 714), (719, 717, 710), (720, 722, 721), (710, 695, 651), (720, 710, 651), (723, 617, 703), (724, 617, 723), (1389, 724, 1388), (720, 725, 722), (730, 731, 729), (735, 733, 732), (735, 732, 730), (738, 736, 735), (735, 739, 738), (742, 741, 735), (745, 743, 742), (735, 730, 720), (651, 735, 720), (780, 617, 748), (749, 617, 724), (750, 617, 749), (748, 750, 702), (745, 751, 746), (745, 754, 753), (745, 758, 757), (759, 760, 758), (735, 763, 762), (764, 765, 763), (764, 767, 766), (735, 771, 770), (735, 772, 771), (775, 774, 735), (778, 735, 651), (780, 779, 617), (774, 781, 773), (775, 783, 774), (784, 776, 777), (784, 786, 776), (790, 794, 789), (790, 796, 794), (795, 797, 790), (778, 799, 798), (800, 803, 802), (778, 804, 800), (778, 806, 804), (778, 810, 808), (809, 811, 778), (812, 809, 778), (778, 814, 812), (778, 818, 815), (816, 819, 778), (822, 778, 651), (778, 821, 817), (827, 822, 651), (778, 829, 823), (835, 822, 826), (832, 838, 824), (844, 840, 837), (842, 780, 702), (844, 843, 841), (846, 845, 651), (849, 848, 847), (651, 849, 846), (651, 850, 849), (651, 851, 850), (651, 852, 851), (651, 853, 852), (854, 855, 853), (651, 857, 856), (651, 860, 858), (651, 861, 860), (651, 862, 861), (872, 651, 779), (1391, 864, 1390), (842, 1390, 863), (872, 867, 651), (872, 869, 868), (872, 870, 869), (878, 872, 779), (875, 873, 872), (877, 879, 876), (875, 880, 877), (875, 882, 880), (886, 888, 885), (889, 878, 883), (889, 891, 887), (889, 892, 891), (878, 779, 894), (895, 894, 779), (896, 779, 780), (897, 780, 864), (897, 864, 1391), (899, 896, 897), (899, 897, 842), (898, 896, 899), (883, 900, 889), (902, 905, 903), (878, 908, 907), (878, 909, 908), (878, 911, 910), (878, 912, 911), (878, 914, 913), (916, 915, 914), (918, 920, 917), (921, 922, 918), (919, 926, 924), (927, 919, 894), (928, 894, 895), (979, 842, 702), (919, 930, 929), (927, 932, 919), (934, 937, 933), (936, 938, 923), (941, 928, 895), (948, 894, 928), (894, 940, 923), (942, 943, 894), (948, 945, 894), (941, 950, 928), (895, 952, 951), (946, 955, 895), (957, 946, 895), (956, 958, 946), (895, 959, 957), (895, 961, 960), (895, 963, 961), (964, 966, 963), (964, 967, 966), (968, 969, 967), (964, 971, 970), (964, 973, 971), (964, 976, 974), (964, 895, 896), (1004, 964, 896), (977, 896, 842), (980, 979, 1981), (964, 981, 976), (964, 984, 982), (964, 985, 984), (964, 986, 985), (988, 989, 987), (991, 992, 990), (993, 991, 964), (993, 995, 991), (993, 996, 995), (964, 998, 997), (964, 999, 998), (964, 1002, 1000), (1004, 1006, 1005), (1007, 1008, 1006), (1011, 978, 842), (1012, 977, 978), (977, 1394, 1011), (1015, 979, 980), (1017, 979, 1015), (1018, 979, 1016), (1021, 1018, 1020), (1022, 1018, 1021), (1025, 1018, 1024), (979, 1018, 1025), (1027, 979, 1026), (1029, 979, 1027), (1004, 1031, 1007), (1032, 1033, 1031), (1004, 1037, 1035), (1004, 1039, 1037), (1004, 1041, 1039), (1042, 1044, 1004), (1044, 1047, 1046), (1048, 1049, 1047), (1042, 1051, 1048), (1042, 1057, 1055), (1058, 1059, 1057), (1062, 1009, 1010), (1064, 1063, 1011), (1163, 1011, 1013), (1068, 1013, 1066), (1069, 1013, 1068), (1071, 1070, 1069), (1072, 1067, 1013), (1073, 1013, 1070), (1075, 1067, 1072), (1077, 1013, 1067), (1078, 1077, 1067), (1080, 1013, 1076), (1083, 1080, 1076), (1089, 979, 1014), (1093, 1086, 1066), (1087, 1096, 1085), (1088, 1097, 1087), (1091, 1098, 1090), (1100, 1014, 1092), (1101, 1068, 1086), (1014, 1102, 1099), (1100, 1103, 1014), (1105, 979, 1104), (1106, 979, 1105), (1109, 979, 1107), (1111, 979, 1108), (1113, 1092, 1014), (1115, 1110, 979), (1116, 1111, 1112), (1114, 1120, 1014), (1115, 1121, 1110), (1122, 979, 1111), (1122, 1124, 1115), (1111, 1125, 1122), (1042, 1130, 1061), (1042, 1131, 1130), (1042, 1133, 1132), (1042, 1134, 1133), (1042, 1137, 1136), (1042, 1138, 1137), (1042, 1141, 1140), (1042, 1143, 1142), (1042, 1145, 1144), (1009, 1147, 1146), (1009, 1148, 1147), (1009, 1150, 1149), (1151, 1152, 1150), (1153, 1154, 1151), (1009, 1156, 1153), (1159, 1157, 1156), (1158, 1009, 1062), (1162, 1062, 1064), (1164, 1158, 1162), (1166, 1164, 1395), (1161, 1158, 1164), (1168, 1163, 1013), (1170, 1013, 1167), (1172, 1163, 1168), (1176, 1163, 1171), (1178, 1163, 1173), (1180, 1163, 1177), (1181, 1163, 1179), (1184, 1165, 1183), (1186, 1165, 1185), (1188, 1082, 1080), (1190, 1013, 1187), (1193, 1013, 1189), (1194, 1191, 1192), (1160, 1195, 1159), (1009, 1197, 1196), (1009, 1198, 1197), (1009, 1201, 1199), (1203, 1204, 1202), (1203, 1207, 1206), (1200, 1209, 1207), (1200, 1210, 1209), (1200, 1212, 1211), (1200, 1213, 1212), (1200, 1214, 1213), (1200, 1217, 1216), (1200, 1219, 1218), (1221, 1158, 1220), (1222, 1163, 1165), (1220, 1158, 1161), (1224, 1165, 1186), (1225, 1165, 1224), (1227, 1165, 1225), (1228, 1165, 1226), (1222, 1165, 1228), (1230, 1222, 1229), (1231, 1222, 1230), (1232, 1222, 1231), (1233, 1222, 1232), (1234, 1222, 1233), (1236, 1222, 1235), (1237, 1222, 1236), (1240, 1222, 1238), (1261, 1220, 1222), (1219, 1243, 1242), (1200, 1244, 1243), (1200, 1245, 1244), (1246, 1248, 1247), (1253, 1249, 1248), (1253, 1250, 1249), (1253, 1251, 1250), (1253, 1255, 1254), (1258, 1257, 1158), (1396, 1221, 1223), (1261, 1223, 1220), (1396, 1158, 1221), (1262, 1158, 1396), (1263, 1261, 1239), (1263, 1239, 1241), (1264, 1261, 1263), (1266, 1261, 1265), (1268, 1261, 1266), (1269, 1261, 1267), (1272, 1261, 1269), (1277, 1261, 1275), (1279, 1261, 1276), (1280, 1261, 1278), (1282, 1261, 1280), (1158, 1284, 1283), (1287, 1288, 1286), (1290, 1287, 1158), (1158, 1293, 1290), (1295, 1296, 1158), (1297, 1295, 1158), (1295, 1298, 1296), (1301, 1302, 1300), (1306, 1308, 1307), (1294, 1309, 1306), (1312, 1262, 1261), (1313, 1312, 1261), (1314, 1312, 1313), (1315, 1262, 1397), (1315, 1294, 1262), (1316, 1312, 1314), (1317, 1312, 1316), (1319, 1312, 1317), (1320, 1318, 1312), (1321, 1312, 1319), (1322, 1318, 1320), (1323, 1318, 1322), (1324, 1315, 1318), (1326, 1315, 1324), (1327, 1315, 1326), (1332, 1315, 1327), (1334, 1261, 1333), (1336, 1313, 1335), (1338, 1314, 1337), (1339, 1316, 1338), (1309, 1340, 1311), (1343, 1309, 1294), (1309, 1342, 1341), (1345, 1344, 1343), (1347, 1348, 1346), (1349, 1345, 1343), (1349, 1350, 1347), (1349, 1352, 1350), (1355, 1349, 1343), (1356, 1343, 1351), (1353, 1357, 1352), (1358, 1349, 1355), (1353, 1359, 1357), (1361, 1353, 1354), (1364, 1362, 1363), (1366, 1362, 1364), (1367, 1359, 1360), (1368, 1294, 1315), (1369, 1329, 1330), (1371, 1315, 1329), (1372, 1343, 1368), (1375, 1368, 1370), (1376, 1372, 1368), (1377, 1368, 1373), (1378, 1372, 1376), (1382, 1343, 1372), (1383, 1380, 1381), (1384, 1343, 1379), (361, 358, 1398), (361, 1398, 1399), (361, 1399, 1400), (361, 1400, 1401), (361, 1401, 1402), (361, 1402, 1403), (361, 1403, 1404), (1414, 1404, 1405), (1414, 1405, 1406), (1414, 1406, 1407), (1414, 1407, 1408), (1414, 1408, 1409), (1414, 1409, 1410), (1414, 1410, 1411), (1414, 1411, 1412), (1414, 1412, 1413), (518, 361, 1414), (1414, 1413, 1415), (1414, 1415, 1416), (1414, 1416, 1417), (1414, 1417, 1418), (1414, 1418, 1419), (1414, 1419, 1420), (1414, 1420, 1421), (1414, 1421, 1422), (1414, 1422, 1423), (1414, 1423, 1424), (1414, 1424, 1425), (1414, 1425, 1426), (1414, 1426, 1427), (1414, 1427, 1428), (1414, 1428, 1429), (1414, 1429, 1430), (1447, 1430, 1431), (1447, 1431, 1432), (1447, 1432, 1433), (1447, 1433, 1434), (1447, 1434, 1435), (1447, 1435, 1436), (1447, 1436, 1437), (1447, 1437, 1438), (1447, 1438, 1439), (1447, 1439, 1440), (1447, 1440, 1441), (1447, 1441, 1442), (1447, 1442, 1443), (1447, 1443, 1444), (1447, 1444, 1445), (1447, 1445, 1446), (518, 1414, 1447), (1447, 1446, 1448), (1464, 1448, 1449), (1464, 1449, 1450), (1464, 1450, 1451), (1464, 1451, 1452), (1464, 1452, 1453), (1464, 1453, 1454), (1464, 1454, 1455), (1464, 1455, 1456), (1465, 1456, 1457), (1465, 1457, 1458), (1465, 1458, 1459), (1465, 1459, 1460), (1465, 1460, 1461), (1465, 1461, 1462), (1465, 1462, 1463), (1465, 1463, 1466), (1465, 1466, 1467), (1465, 1467, 1468), (1465, 1468, 1469), (1465, 1469, 1470), (1465, 1470, 1471), (1465, 1471, 1472), (1465, 1472, 1473), (1482, 1473, 1474), (1482, 1474, 1475), (1482, 1475, 1476), (1482, 1476, 1477), (1482, 1477, 1478), (1482, 1478, 1479), (1482, 1479, 1480), (1482, 1480, 1481), (1482, 1481, 1483), (1482, 1483, 1484), (1482, 1484, 1485), (1482, 1485, 1486), (1482, 1487, 1488), (1482, 1488, 1489), (1482, 1489, 1490), (1492, 1493, 1494), (1497, 1494, 1495), (1497, 1495, 1496), (1497, 1482, 1492), (1497, 1496, 1498), (1497, 1498, 1499), (1497, 1499, 1500), (1497, 1500, 1501), (1497, 1501, 1502), (1497, 1502, 1503), (1497, 1503, 1504), (1508, 1504, 1505), (1508, 1505, 1506), (1508, 1506, 1507), (1509, 1497, 1508), (1510, 1509, 1508), (1511, 1509, 1510), (1512, 1509, 1511), (518, 1464, 1465), (518, 1465, 1482), (1513, 518, 1497), (1515, 1509, 1512), (1516, 1509, 1515), (1517, 1509, 1516), (1518, 1509, 1517), (1519, 1509, 1518), (1520, 1509, 1519), (1521, 1509, 1520), (1522, 1509, 1521), (1523, 1514, 1522), (2052, 1514, 1523), (1525, 1513, 1524), (1526, 1513, 1525), (1527, 1513, 1526), (1529, 1513, 1527), (1531, 1513, 1528), (1533, 1531, 1532), (1530, 518, 1513), (1535, 1536, 1531), (1539, 1513, 1536), (1538, 1539, 1536), (1540, 1530, 1539), (2053, 1542, 1530), (1545, 1530, 1542), (1546, 1544, 1545), (1548, 518, 1530), (1547, 1549, 1544), (1551, 1544, 1549), (1555, 1548, 1554), (1557, 1555, 1554), (1558, 1548, 1555), (1562, 1548, 1556), (1563, 1564, 1548), (1569, 1548, 1566), (1567, 1569, 1566), (1568, 1548, 1569), (1570, 1568, 1569), (1572, 1548, 1568), (1574, 1575, 1548), (1577, 1548, 1575), (1577, 1575, 1576), (2054, 1577, 1578), (2055, 1577, 1583), (1586, 518, 1548), (1585, 1587, 1577), (1586, 1577, 1587), (1589, 1590, 1586), (2056, 1590, 1589), (1593, 1594, 1586), (1595, 1586, 1594), (1596, 1597, 1586), (1598, 1599, 1586), (1604, 1599, 1600), (1601, 1604, 1600), (1602, 1603, 1604), (1605, 1604, 1603), (1606, 1604, 1605), (1607, 1604, 1606), (1608, 1609, 1604), (1610, 1604, 1609), (1612, 1604, 1610), (1611, 1612, 1610), (1613, 1614, 1612), (1615, 1612, 1614), (1616, 1604, 1615), (1618, 1619, 1604), (2058, 1619, 1618), (1625, 1619, 1621), (1627, 1625, 1626), (1628, 1629, 1625), (1630, 1625, 1629), (1631, 518, 1625), (1635, 1631, 1634), (1636, 1631, 1635), (1639, 1631, 1637), (1640, 1631, 1638), (1641, 518, 1631), (1642, 1631, 1640), (1645, 1641, 1642), (2059, 1642, 1643), (1646, 518, 1641), (1648, 1644, 1641), (1649, 1624, 1646), (1652, 1624, 1649), (1653, 1650, 1624), (1654, 1624, 1651), (1659, 1624, 1650), (1660, 1657, 1658), (1661, 1655, 1656), (1663, 1624, 1655), (1666, 1624, 1662), (1667, 1623, 1624), (1669, 1624, 1665), (1670, 1623, 1667), (1671, 1623, 1670), (1673, 1623, 1671), (1672, 1673, 1671), (1675, 1647, 1644), (1678, 1646, 1647), (1681, 1646, 1677), (1683, 1646, 1679), (1684, 1649, 1646), (2060, 1646, 1682), (1674, 1686, 1673), (1686, 1623, 1673), (1688, 1690, 1689), (1685, 1686, 1689), (1685, 1689, 1690), (1691, 1692, 1690), (1685, 1623, 1686), (1694, 1685, 1693), (2061, 1695, 1694), (1696, 1685, 1695), (1697, 1685, 1696), (1698, 1685, 1697), (1699, 1685, 1698), (1701, 1702, 1700), (1704, 1685, 1702), (1706, 1685, 1705), (1708, 1707, 1706), (1710, 1685, 1709), (1712, 1685, 1711), (1623, 1685, 1715), (1713, 1715, 1685), (1714, 1715, 1713), (1717, 1715, 1716), (1719, 1720, 1718), (1723, 1715, 1720), (1722, 1723, 1720), (1724, 1725, 1723), (1729, 1715, 1727), (1728, 1729, 1727), (1732, 1729, 1730), (1731, 1732, 1730), (1733, 1734, 1732), (1715, 1732, 1734), (1736, 1715, 1735), (1737, 1738, 1715), (1740, 1742, 1739), (1743, 1715, 1742), (1746, 1743, 1744), (1745, 1746, 1744), (1749, 1715, 1746), (1750, 1746, 1748), (1751, 1715, 1749), (1755, 1715, 1751), (1757, 1715, 1753), (1759, 1715, 1757), (1760, 1715, 1758), (1741, 1623, 1715), (1741, 1715, 1760), (1762, 1741, 1761), (1763, 1741, 1762), (1764, 1741, 1763), (1766, 1741, 1765), (1768, 1741, 1767), (1771, 1741, 1768), (2062, 1774, 1773), (1741, 1771, 1772), (1741, 1772, 1774), (1775, 1741, 1774), (1776, 1777, 1741), (1779, 1741, 1777), (1783, 1779, 1782), (1785, 1779, 1783), (1784, 1785, 1783), (1786, 1787, 1785), (1788, 1785, 1787), (1789, 1790, 1788), (1791, 1741, 1788), (1791, 1788, 1790), (1792, 1793, 1791), (1794, 1623, 1741), (1794, 1741, 1791), (1798, 1799, 1791), (1800, 1791, 1799), (1802, 1800, 1801), (1803, 1791, 1800), (1803, 1800, 1802), (1804, 1805, 1803), (1806, 1807, 1803), (1808, 1794, 1807), (1810, 1794, 1809), (1813, 1811, 1794), (1816, 1794, 1810), (1817, 1810, 1812), (1818, 702, 1623), (1818, 1623, 1819), (1820, 1819, 1623), (1822, 1623, 1821), (1824, 1823, 1841), (1827, 1823, 1824), (1831, 1823, 1825), (1833, 1823, 1829), (1834, 1821, 1828), (1837, 1821, 1834), (1838, 1821, 1835), (1839, 1835, 1836), (1840, 1838, 1835), (1847, 1794, 1795), (1849, 1794, 1842), (1850, 1841, 1848), (1852, 1841, 1850), (1853, 1841, 1851), (1858, 1841, 1853), (1859, 1856, 1857), (1862, 1841, 1854), (1863, 1860, 1841), (1864, 1841, 1861), (1866, 1818, 1819), (1865, 1819, 1820), (1870, 1865, 1868), (1872, 1822, 1871), (1876, 1822, 1872), (1877, 1873, 1822), (1878, 1874, 1875), (1882, 1822, 1873), (1883, 1877, 1874), (1886, 1879, 1822), (1888, 1822, 1880), (1890, 1867, 1889), (2064, 1869, 1891), (1892, 1868, 1869), (1894, 1893, 1838), (1896, 1821, 1893), (1898, 1821, 1895), (1900, 1821, 1898), (1901, 1898, 1895), (1871, 1822, 1900), (1903, 702, 1818), (1904, 1903, 1818), (1908, 1903, 1905), (1910, 1903, 1907), (1911, 1909, 1910), (1913, 1866, 1819), (1914, 1819, 1912), (1915, 1866, 1913), (1916, 1913, 1819), (1918, 1819, 1914), (1919, 1818, 1866), (1921, 1915, 1913), (1924, 1818, 1919), (1925, 1919, 1866), (1927, 1922, 1923), (1929, 1926, 1904), (1931, 1903, 1928), (1932, 1870, 1868), (1935, 1932, 1933), (1936, 1819, 1865), (1938, 1865, 1870), (1939, 1934, 1932), (1940, 1936, 1865), (1943, 1938, 1870), (1944, 1941, 1865), (1945, 1865, 1937), (2066, 1936, 1940), (2067, 1868, 1892), (1951, 702, 1903), (1955, 1903, 1909), (1956, 1953, 1903), (1957, 1903, 1954), (1958, 1903, 1953), (1962, 1903, 1958), (1964, 1903, 1961), (1965, 1903, 1963), (1966, 1960, 1965), (1969, 1951, 1967), (1971, 1951, 1969), (1973, 1951, 1970), (1975, 1951, 1972), (1977, 1951, 1974), (1979, 1951, 1976), (1980, 1951, 1978), (1982, 702, 1951), (1983, 1982, 1952), (1985, 1982, 1983), (1986, 1982, 1984), (1988, 1982, 1986), (1981, 702, 1982), (1990, 1982, 1987), (1993, 1982, 1991), (1995, 1982, 1993), (1996, 1994, 1995), (1997, 1981, 1982), (1999, 1982, 1994), (2001, 1999, 2000), (1997, 1998, 2002), (2004, 1952, 1980), (2007, 1981, 1997), (2008, 1997, 2006), (2009, 2007, 2008), (2010, 1981, 2007), (2012, 1981, 2010), (2013, 2011, 2012), (2015, 2011, 2014), (2016, 2005, 2011), (2018, 2011, 2015), (2019, 2016, 2017), (2020, 2016, 2019), (2021, 2016, 2020), (2024, 980, 2005), (2027, 2025, 2026), (2032, 980, 2047), (2035, 2030, 2031), (980, 2036, 2028), (2029, 2040, 980), (2042, 2033, 980), (2043, 980, 2034), (2041, 2044, 2040), (2047, 980, 2024), (2049, 2025, 2027), (2050, 2024, 2025), (833, 831, 824), (834, 832, 824), (1363, 1362, 1359), (1367, 1364, 1363), (1, 3, 0), (11, 4, 2), (11, 6, 4), (5, 9, 7), (11, 10, 9), (11, 13, 10), (80, 11, 14), (18, 80, 17), (25, 18, 22), (35, 25, 32), (36, 35, 33), (42, 40, 41), (44, 45, 39), (45, 46, 39), (46, 47, 39), (67, 55, 51), (67, 58, 53), (67, 56, 57), (67, 59, 61), (67, 66, 63), (69, 68, 12), (11, 69, 13), (69, 72, 70), (11, 73, 71), (11, 75, 73), (11, 76, 75), (80, 78, 11), (78, 81, 79), (81, 50, 49), (67, 52, 50), (80, 67, 78), (83, 82, 37), (36, 83, 35), (84, 18, 25), (36, 84, 83), (86, 85, 36), (87, 36, 39), (101, 102, 36), (140, 117, 110), (123, 113, 114), (120, 124, 119), (124, 125, 104), (120, 125, 124), (125, 127, 126), (123, 127, 125), (137, 130, 131), (133, 138, 137), (140, 105, 106), (136, 140, 134), (139, 141, 138), (137, 140, 136), (142, 144, 143), (146, 147, 143), (143, 140, 137), (148, 149, 143), (150, 151, 149), (151, 152, 143), (153, 155, 143), (156, 157, 155), (165, 171, 164), (168, 175, 167), (171, 168, 169), (166, 171, 165), (173, 179, 172), (168, 275, 175), (214, 188, 184), (181, 214, 185), (188, 191, 187), (191, 189, 190), (214, 191, 188), (204, 197, 192), (194, 204, 193), (204, 199, 196), (191, 204, 194), (204, 203, 198), (201, 205, 200), (204, 201, 202), (205, 166, 162), (204, 205, 201), (67, 211, 66), (211, 210, 206), (214, 213, 208), (212, 183, 180), (67, 214, 211), (214, 181, 183), (215, 276, 18), (86, 216, 85), (218, 217, 216), (217, 215, 18), (215, 218, 86), (219, 86, 36), (102, 219, 36), (221, 219, 220), (129, 232, 231), (143, 238, 140), (232, 235, 234), (123, 235, 232), (123, 239, 237), (238, 239, 123), (238, 240, 239), (238, 241, 240), (238, 242, 241), (238, 244, 243), (238, 245, 244), (238, 247, 245), (238, 248, 247), (238, 250, 248), (159, 253, 158), (254, 258, 143), (257, 262, 255), (258, 263, 143), (273, 268, 259), (261, 273, 260), (273, 261, 262), (264, 269, 251), (267, 272, 266), (269, 273, 251), (272, 273, 271), (273, 252, 251), (275, 274, 176), (275, 257, 274), (171, 275, 168), (275, 273, 257), (18, 440, 80), (277, 276, 215), (278, 280, 279), (281, 278, 215), (282, 215, 86), (283, 282, 219), (284, 283, 219), (285, 282, 283), (285, 286, 282), (286, 288, 287), (298, 297, 295), (297, 281, 290), (298, 385, 297), (312, 298, 302), (313, 312, 308), (326, 313, 311), (327, 326, 318), (328, 327, 323), (327, 385, 326), (342, 328, 334), (338, 342, 337), (342, 338, 339), (342, 385, 328), (359, 342, 341), (360, 349, 351), (361, 360, 357), (360, 518, 349), (238, 362, 250), (238, 363, 362), (238, 364, 363), (238, 365, 364), (238, 366, 365), (238, 368, 367), (238, 369, 368), (406, 378, 376), (440, 252, 273), (278, 379, 280), (281, 380, 379), (382, 381, 380), (384, 383, 381), (385, 384, 382), (361, 518, 360), (406, 386, 378), (406, 387, 386), (406, 388, 387), (390, 389, 388), (393, 392, 391), (393, 394, 392), (393, 396, 395), (406, 397, 393), (397, 398, 396), (400, 399, 397), (397, 402, 401), (397, 403, 402), (406, 403, 397), (252, 404, 406), (404, 407, 406), (411, 410, 404), (384, 412, 276), (385, 413, 412), (411, 416, 415), (252, 417, 416), (417, 420, 419), (252, 420, 417), (252, 422, 421), (252, 424, 422), (424, 426, 425), (427, 428, 1385), (252, 429, 428), (252, 431, 430), (252, 436, 434), (436, 438, 437), (385, 441, 413), (441, 440, 412), (252, 444, 443), (252, 447, 444), (449, 447, 252), (445, 447, 446), (447, 449, 448), (449, 451, 450), (252, 453, 451), (455, 457, 456), (252, 459, 458), (252, 461, 460), (461, 464, 463), (252, 464, 461), (464, 466, 465), (439, 466, 252), (466, 475, 468), (476, 475, 466), (470, 471, 440), (472, 473, 471), (474, 440, 473), (517, 474, 473), (476, 478, 477), (439, 479, 478), (439, 480, 479), (480, 482, 481), (485, 483, 439), (483, 485, 484), (439, 486, 485), (488, 486, 439), (486, 490, 489), (486, 492, 490), (493, 492, 486), (488, 493, 486), (493, 499, 498), (493, 500, 499), (488, 501, 496), (497, 508, 507), (510, 509, 439), (469, 510, 439), (509, 506, 497), (512, 513, 469), (517, 515, 474), (517, 516, 515), (509, 520, 519), (509, 521, 520), (510, 522, 521), (469, 525, 511), (469, 527, 526), (469, 528, 527), (524, 530, 529), (469, 531, 524), (469, 533, 531), (532, 533, 469), (513, 532, 469), (533, 535, 534), (513, 536, 532), (512, 538, 513), (512, 540, 538), (512, 542, 541), (512, 543, 542), (512, 545, 544), (546, 545, 512), (546, 549, 548), (549, 551, 550), (512, 552, 551), (512, 554, 553), (512, 556, 555), (512, 557, 556), (512, 559, 558), (512, 514, 559), (562, 440, 517), (563, 564, 562), (565, 440, 561), (517, 565, 561), (514, 567, 566), (569, 567, 570), (571, 567, 572), (598, 567, 514), (573, 567, 574), (576, 578, 577), (598, 578, 567), (578, 582, 579), (598, 582, 578), (598, 581, 580), (565, 586, 585), (586, 617, 440), (517, 586, 565), (517, 587, 586), (517, 588, 587), (588, 617, 587), (590, 589, 588), (598, 596, 594), (598, 597, 595), (598, 600, 597), (602, 601, 599), (677, 608, 607), (677, 610, 608), (677, 612, 609), (677, 611, 612), (677, 615, 611), (598, 677, 604), (616, 677, 598), (618, 619, 590), (618, 617, 619), (621, 659, 517), (620, 659, 621), (518, 621, 517), (677, 628, 615), (677, 627, 628), (677, 631, 629), (677, 633, 631), (633, 634, 632), (636, 638, 635), (645, 639, 637), (645, 641, 639), (645, 640, 641), (645, 644, 642), (645, 623, 622), (645, 624, 623), (645, 625, 624), (645, 626, 625), (647, 646, 598), (648, 647, 598), (646, 649, 616), (648, 650, 647), (650, 649, 646), (651, 649, 650), (651, 677, 649), (652, 648, 598), (653, 652, 598), (654, 653, 440), (655, 654, 440), (656, 655, 440), (656, 658, 655), (658, 651, 654), (656, 651, 658), (617, 651, 440), (660, 620, 621), (518, 620, 660), (518, 661, 620), (671, 673, 670), (669, 671, 668), (671, 674, 673), (671, 676, 674), (645, 664, 626), (677, 665, 664), (677, 667, 665), (677, 669, 667), (680, 678, 662), (689, 682, 675), (689, 684, 681), (687, 685, 683), (689, 687, 684), (689, 688, 686), (689, 690, 688), (689, 691, 690), (689, 693, 692), (695, 696, 694), (695, 697, 696), (695, 700, 698), (695, 701, 700), (677, 651, 669), (702, 703, 678), (695, 704, 701), (695, 705, 704), (695, 706, 705), (710, 708, 706), (710, 709, 707), (710, 711, 709), (710, 713, 712), (710, 716, 715), (710, 717, 716), (719, 718, 717), (720, 719, 710), (720, 721, 719), (721, 722, 1387), (702, 723, 703), (1388, 724, 723), (702, 1388, 723), (702, 1389, 1388), (702, 724, 1389), (720, 726, 725), (728, 726, 720), (730, 728, 720), (726, 728, 727), (728, 730, 729), (735, 734, 733), (735, 736, 734), (738, 739, 737), (735, 740, 739), (735, 741, 740), (745, 742, 735), (745, 744, 743), (745, 747, 744), (617, 779, 651), (702, 749, 724), (750, 748, 617), (702, 750, 749), (780, 748, 702), (745, 746, 747), (745, 752, 751), (745, 753, 752), (745, 755, 754), (745, 757, 756), (745, 759, 758), (735, 759, 745), (759, 762, 761), (735, 762, 759), (735, 764, 763), (764, 768, 767), (735, 768, 764), (768, 770, 769), (735, 770, 768), (735, 773, 772), (735, 774, 773), (776, 775, 735), (777, 776, 735), (778, 777, 735), (774, 782, 781), (778, 789, 777), (776, 786, 785), (777, 788, 787), (777, 789, 788), (790, 789, 778), (789, 792, 791), (789, 793, 792), (789, 794, 793), (790, 797, 796), (778, 798, 790), (778, 801, 799), (778, 802, 801), (800, 802, 778), (804, 806, 805), (778, 807, 806), (778, 808, 807), (778, 811, 810), (812, 814, 813), (778, 815, 814), (817, 816, 778), (778, 819, 818), (817, 821, 820), (778, 823, 821), (822, 825, 778), (827, 826, 822), (828, 827, 651), (837, 828, 651), (778, 830, 829), (778, 831, 830), (824, 831, 778), (778, 834, 824), (825, 834, 778), (828, 837, 836), (832, 839, 838), (840, 844, 841), (651, 844, 837), (651, 845, 844), (846, 849, 847), (651, 854, 853), (856, 854, 651), (651, 858, 857), (858, 860, 859), (651, 865, 862), (842, 863, 780), (864, 780, 863), (1390, 864, 863), (842, 1391, 1390), (865, 867, 866), (651, 867, 865), (867, 872, 868), (870, 872, 871), (875, 874, 873), (874, 877, 876), (875, 877, 874), (878, 875, 872), (880, 882, 881), (875, 885, 884), (875, 886, 885), (887, 886, 875), (878, 887, 875), (889, 887, 878), (887, 891, 890), (889, 893, 892), (896, 895, 779), (897, 896, 780), (842, 897, 1391), (1392, 898, 899), (842, 1392, 899), (883, 902, 901), (878, 902, 883), (903, 905, 904), (878, 905, 902), (905, 907, 906), (878, 907, 905), (878, 910, 909), (878, 913, 912), (878, 916, 914), (916, 918, 917), (878, 918, 916), (878, 921, 918), (919, 921, 878), (894, 919, 878), (919, 924, 921), (924, 926, 925), (842, 898, 1392), (898, 842, 896), (919, 931, 930), (919, 932, 931), (894, 933, 927), (894, 934, 933), (935, 934, 894), (923, 935, 894), (923, 938, 935), (923, 940, 939), (894, 943, 940), (894, 944, 942), (894, 945, 944), (948, 947, 945), (928, 950, 949), (895, 951, 941), (895, 953, 952), (895, 954, 953), (895, 955, 954), (957, 956, 946), (895, 960, 959), (961, 963, 962), (964, 963, 895), (963, 966, 965), (964, 968, 967), (964, 970, 968), (971, 973, 972), (964, 974, 973), (974, 976, 975), (1981, 979, 702), (964, 982, 981), (982, 984, 983), (964, 987, 986), (964, 988, 987), (991, 988, 964), (988, 991, 990), (991, 995, 994), (964, 997, 993), (964, 1000, 999), (1000, 1002, 1001), (1004, 1002, 964), (1002, 1004, 1003), (1005, 1006, 1393), (1004, 1007, 1006), (1009, 1004, 896), (977, 1009, 896), (978, 977, 842), (1394, 1012, 978), (1011, 1394, 978), (1394, 977, 1012), (1013, 1011, 842), (979, 1013, 842), (1017, 1016, 979), (1019, 1018, 1016), (1020, 1018, 1019), (1023, 1018, 1022), (1026, 979, 1025), (1029, 1028, 979), (1007, 1031, 1030), (1004, 1032, 1031), (1035, 1032, 1004), (1032, 1035, 1034), (1035, 1037, 1036), (1037, 1039, 1038), (1039, 1041, 1040), (1044, 1041, 1004), (1041, 1044, 1043), (1044, 1046, 1045), (1044, 1048, 1047), (1042, 1048, 1044), (1048, 1051, 1050), (1042, 1052, 1051), (1053, 1052, 1042), (1053, 1055, 1054), (1009, 1042, 1004), (1042, 1055, 1053), (1055, 1057, 1056), (1042, 1058, 1057), (1061, 1058, 1042), (1058, 1061, 1060), (1010, 1009, 977), (1011, 1010, 977), (1011, 1063, 1010), (1065, 1010, 1063), (1064, 1065, 1063), (1065, 1062, 1010), (1064, 1062, 1065), (1163, 1064, 1011), (1066, 1013, 979), (1069, 1070, 1013), (1073, 1072, 1013), (1074, 1073, 1070), (1077, 1076, 1013), (1079, 1078, 1067), (1081, 1076, 1077), (1080, 1082, 1013), (1084, 1083, 1076), (979, 1085, 1066), (1086, 1068, 1066), (1087, 1085, 979), (1088, 1087, 979), (1089, 1088, 979), (1090, 1089, 1014), (1091, 1090, 1014), (1085, 1095, 1094), (1085, 1096, 1095), (1014, 1099, 1091), (1014, 1103, 1102), (1104, 979, 1028), (1107, 979, 1106), (1109, 1108, 979), (979, 1110, 1014), (1112, 1111, 1108), (1110, 1114, 1014), (1117, 1116, 1112), (1014, 1118, 1113), (1014, 1119, 1118), (1014, 1120, 1119), (1122, 1115, 979), (1115, 1124, 1123), (1111, 1126, 1125), (1116, 1127, 1111), (1116, 1128, 1127), (1061, 1130, 1129), (1042, 1132, 1131), (1042, 1135, 1134), (1042, 1136, 1135), (1042, 1139, 1138), (1042, 1140, 1139), (1042, 1142, 1141), (1042, 1144, 1143), (1042, 1146, 1145), (1009, 1146, 1042), (1009, 1149, 1148), (1009, 1151, 1150), (1009, 1153, 1151), (1153, 1156, 1155), (1009, 1159, 1156), (1009, 1160, 1159), (1163, 1162, 1064), (1162, 1158, 1062), (1395, 1164, 1162), (1163, 1395, 1162), (1163, 1166, 1395), (1166, 1161, 1164), (1169, 1168, 1013), (1170, 1169, 1013), (1172, 1171, 1163), (1174, 1173, 1163), (1175, 1174, 1163), (1176, 1175, 1163), (1178, 1177, 1163), (1180, 1179, 1163), (1181, 1165, 1163), (1182, 1181, 1179), (1183, 1165, 1181), (1185, 1165, 1184), (1082, 1187, 1013), (1190, 1189, 1013), (1192, 1191, 1013), (1193, 1192, 1013), (1191, 1167, 1013), (1009, 1196, 1160), (1009, 1199, 1198), (1200, 1203, 1009), (1009, 1202, 1201), (1009, 1203, 1202), (1203, 1206, 1205), (1200, 1207, 1203), (1207, 1209, 1208), (1200, 1211, 1210), (1200, 1215, 1214), (1215, 1200, 1216), (1200, 1218, 1217), (1158, 1200, 1009), (1163, 1161, 1166), (1222, 1220, 1163), (1220, 1161, 1163), (1220, 1223, 1221), (1227, 1226, 1165), (1229, 1222, 1228), (1235, 1222, 1234), (1238, 1222, 1237), (1240, 1239, 1222), (1239, 1261, 1222), (1219, 1200, 1243), (1200, 1246, 1245), (1158, 1246, 1200), (1246, 1253, 1248), (1158, 1253, 1246), (1251, 1253, 1252), (1158, 1255, 1253), (1255, 1257, 1256), (1158, 1257, 1255), (1258, 1260, 1259), (1158, 1260, 1258), (1261, 1396, 1223), (1261, 1262, 1396), (1265, 1261, 1264), (1268, 1267, 1261), (1270, 1269, 1267), (1272, 1271, 1261), (1273, 1261, 1271), (1274, 1273, 1271), (1275, 1261, 1273), (1277, 1276, 1261), (1279, 1278, 1261), (1281, 1280, 1278), (1260, 1158, 1283), (1158, 1285, 1284), (1285, 1287, 1286), (1158, 1287, 1285), (1287, 1290, 1289), (1290, 1292, 1291), (1290, 1293, 1292), (1158, 1296, 1293), (1295, 1299, 1298), (1158, 1300, 1297), (1158, 1301, 1300), (1305, 1304, 1158), (1294, 1305, 1158), (1158, 1303, 1301), (1158, 1304, 1303), (1306, 1309, 1308), (1310, 1309, 1311), (1312, 1397, 1262), (1262, 1294, 1158), (1312, 1315, 1397), (1318, 1315, 1312), (1321, 1320, 1312), (1325, 1324, 1318), (1328, 1327, 1326), (1330, 1329, 1315), (1331, 1330, 1315), (1332, 1331, 1315), (1333, 1261, 1282), (1334, 1313, 1261), (1336, 1314, 1313), (1338, 1316, 1314), (1340, 1309, 1341), (1343, 1342, 1309), (1343, 1344, 1342), (1345, 1347, 1346), (1345, 1349, 1347), (1349, 1353, 1352), (1354, 1353, 1349), (1356, 1355, 1343), (1353, 1360, 1359), (1361, 1360, 1353), (1366, 1365, 1362), (1367, 1363, 1359), (1368, 1343, 1294), (1370, 1368, 1315), (1371, 1370, 1315), (1374, 1373, 1368), (1375, 1374, 1368), (1377, 1376, 1368), (1380, 1379, 1343), (1381, 1380, 1343), (1382, 1381, 1343), (1384, 1351, 1343), (1414, 361, 1404), (1447, 1414, 1430), (1464, 1447, 1448), (1465, 1464, 1456), (1464, 518, 1447), (1482, 1465, 1473), (1487, 1482, 1486), (1491, 1482, 1490), (1497, 1492, 1494), (1492, 1482, 1491), (1508, 1497, 1504), (1497, 518, 1482), (1514, 1513, 1497), (1509, 1514, 1497), (1522, 1514, 1509), (1524, 1513, 1514), (1529, 1528, 1513), (1528, 1532, 1531), (1534, 1535, 1531), (1536, 1513, 1531), (1537, 1538, 1536), (1539, 1530, 1513), (1540, 1541, 1530), (2053, 1543, 1542), (1545, 1544, 1530), (1547, 1550, 1549), (1548, 1530, 1544), (1551, 1548, 1544), (1552, 1548, 1551), (1552, 1553, 1548), (1553, 1554, 1548), (1558, 1559, 1548), (1559, 1556, 1548), (1560, 1561, 1556), (1561, 1562, 1556), (1562, 1563, 1548), (1564, 1565, 1548), (1565, 1566, 1548), (1570, 1571, 1568), (1572, 1573, 1548), (1573, 1574, 1548), (1576, 1578, 1577), (2054, 1579, 1577), (1579, 1580, 1577), (1580, 1581, 1577), (1581, 1582, 1577), (1582, 1583, 1577), (2055, 1584, 1577), (1577, 1586, 1548), (1584, 1585, 1577), (1587, 1588, 1586), (1588, 1589, 1586), (1590, 1591, 1586), (1591, 1592, 1586), (1592, 1593, 1586), (2057, 1595, 1594), (1595, 1596, 1586), (1597, 1598, 1586), (1599, 1604, 1586), (1601, 1602, 1604), (1604, 518, 1586), (1607, 1608, 1604), (1615, 1604, 1612), (1616, 1617, 1604), (1617, 1618, 1604), (1619, 518, 1604), (2058, 1620, 1619), (1621, 1622, 1625), (1624, 1623, 518), (1625, 518, 1619), (1622, 1626, 1625), (1627, 1628, 1625), (1632, 1631, 1625), (1633, 1625, 1630), (1634, 1631, 1632), (1637, 1631, 1636), (1639, 1638, 1631), (1642, 1641, 1631), (2059, 1645, 1642), (1646, 1624, 518), (1647, 1646, 1641), (1644, 1647, 1641), (1652, 1651, 1624), (1654, 1653, 1624), (1656, 1655, 1624), (1657, 1656, 1624), (1658, 1657, 1624), (1659, 1658, 1624), (1663, 1662, 1624), (1664, 1663, 1655), (1666, 1665, 1624), (1668, 1667, 1624), (1669, 1668, 1624), (1676, 1675, 1644), (1678, 1677, 1646), (1680, 1679, 1646), (1681, 1680, 1646), (1683, 1682, 1646), (2060, 1684, 1646), (1687, 1689, 1686), (1690, 1692, 1685), (1692, 1693, 1685), (1694, 1695, 1685), (1699, 1700, 1685), (1700, 1702, 1685), (1703, 1704, 1702), (1704, 1705, 1685), (1706, 1707, 1685), (1707, 1709, 1685), (1710, 1711, 1685), (1712, 1713, 1685), (1714, 1716, 1715), (1717, 1718, 1715), (1718, 1720, 1715), (1721, 1722, 1720), (1723, 1725, 1715), (1725, 1726, 1715), (1726, 1727, 1715), (1732, 1715, 1729), (1734, 1735, 1715), (1736, 1737, 1715), (1738, 1739, 1715), (1739, 1742, 1715), (1746, 1715, 1743), (1747, 1748, 1746), (1750, 1749, 1746), (1752, 1751, 1749), (1754, 1753, 1715), (1755, 1754, 1715), (1756, 1755, 1751), (1759, 1758, 1715), (1760, 1761, 1741), (1764, 1765, 1741), (1623, 702, 518), (1766, 1767, 1741), (1769, 1771, 1768), (1770, 1772, 1771), (1773, 1774, 1772), (1775, 1776, 1741), (1776, 1778, 1777), (1780, 1781, 1777), (1781, 1779, 1777), (1785, 1741, 1779), (1788, 1741, 1785), (1794, 1823, 1623), (1796, 1795, 1794), (1797, 1791, 1793), (1797, 1798, 1791), (1803, 1794, 1791), (1802, 1804, 1803), (1807, 1794, 1803), (1808, 1809, 1794), (1811, 1796, 1794), (1814, 1813, 1794), (1815, 1814, 1794), (1816, 1815, 1794), (1817, 1816, 1810), (1822, 1820, 1623), (1823, 1821, 1623), (1826, 1825, 1823), (1827, 1826, 1823), (1823, 1828, 1821), (1830, 1829, 1823), (1831, 1830, 1823), (1832, 1828, 1823), (1833, 1832, 1823), (2063, 1834, 1828), (1836, 1835, 1821), (1837, 1836, 1821), (1838, 1893, 1821), (1841, 1823, 1794), (1843, 1842, 1794), (1844, 1843, 1794), (1845, 1844, 1794), (1846, 1845, 1794), (1847, 1846, 1794), (1848, 1841, 1794), (1849, 1848, 1794), (1852, 1851, 1841), (1855, 1854, 1841), (1856, 1855, 1841), (1857, 1856, 1841), (1858, 1857, 1841), (1860, 1824, 1841), (1862, 1861, 1841), (1864, 1863, 1841), (1867, 1868, 1820), (1868, 1865, 1820), (1869, 1868, 1867), (1875, 1874, 1822), (1876, 1875, 1822), (1874, 1877, 1822), (1881, 1880, 1822), (1882, 1881, 1822), (1884, 1820, 1822), (1885, 1884, 1822), (1879, 1885, 1822), (1887, 1886, 1822), (1888, 1887, 1822), (1889, 1867, 1820), (1891, 1869, 1867), (1896, 1895, 1821), (1897, 1896, 1893), (1899, 1895, 1896), (1900, 1822, 1821), (2065, 1871, 1900), (1902, 1872, 1871), (1906, 1905, 1903), (1908, 1907, 1903), (1910, 1909, 1903), (1917, 1916, 1819), (1918, 1917, 1819), (1915, 1920, 1866), (1922, 1904, 1818), (1923, 1922, 1818), (1928, 1903, 1904), (1926, 1928, 1904), (1930, 1929, 1904), (1931, 1906, 1903), (1933, 1932, 1868), (1932, 1934, 1870), (1936, 1912, 1819), (1938, 1937, 1865), (1941, 1940, 1865), (1943, 1942, 1938), (1945, 1944, 1865), (1946, 1912, 1936), (1947, 1914, 1912), (1948, 1947, 1912), (1949, 1948, 1912), (1950, 1949, 1912), (2067, 1933, 1868), (1952, 1982, 1951), (1955, 1954, 1903), (1957, 1956, 1903), (1959, 1958, 1953), (1960, 1951, 1903), (1962, 1961, 1903), (1964, 1963, 1903), (1965, 1960, 1903), (1967, 1951, 1960), (1968, 1967, 1960), (1971, 1970, 1951), (1973, 1972, 1951), (1975, 1974, 1951), (1977, 1976, 1951), (1979, 1978, 1951), (1980, 1952, 1951), (1985, 1984, 1982), (1988, 1987, 1982), (1990, 1989, 1982), (1991, 1982, 1989), (1992, 1991, 1989), (1995, 1994, 1982), (1998, 1997, 1982), (1999, 1998, 1982), (2000, 1999, 1994), (2003, 2002, 1998), (2005, 980, 1981), (2008, 2007, 1997), (2011, 2005, 1981), (2012, 2011, 1981), (2017, 2016, 2011), (2018, 2017, 2011), (2022, 2005, 2016), (2023, 2022, 2016), (2025, 2024, 2005), (2026, 2025, 2005), (2028, 1015, 980), (2031, 2030, 980), (2032, 2031, 980), (980, 2033, 2029), (2030, 2034, 980), (980, 2037, 2036), (980, 2038, 2037), (980, 2039, 2038), (980, 2040, 2039), (2029, 2041, 2040), (2043, 2042, 980), (2029, 2045, 2041), (2046, 2045, 2029), (2048, 2047, 2024), (2051, 2032, 2047)])
me_mesh.update()

# ---- objects
ob_mycurve = bpy.data.objects.new('myCurve', me_mesh)

# ---- transforms, parenting, visibility, modifiers, constraints
ob_mycurve.location = (0.0, 0.0, 0.0)
_m = ob_mycurve.modifiers.new('Auto Smooth', 'NODES')
_m.node_group = ng_auto_smooth
_gi = [s.identifier for s in ng_auto_smooth.interface.items_tree if s.item_type == 'SOCKET' and s.in_out == 'INPUT']
_m[_gi[1]] = 3.142  # Angle

# ---- collection membership
scene.collection.objects.link(ob_mycurve)

# ---- scene / render settings (as saved in the file)
scene.frame_start = 1; scene.frame_end = 250; scene.frame_set(1)
scene.render.engine = 'BLENDER_EEVEE_NEXT'
scene.cycles.sampling_pattern = 'TABULATED_SOBOL'
scene.cycles.use_light_tree = False
scene.view_settings.view_transform = 'Filmic'
bpy.context.view_layer.update()

# ---- added for rendering (the .blend has no active camera and no usable light): camera, sun
cam_auto = bpy.data.cameras.new('AutoCamera')
cam_auto.lens = 50.0
cam_auto.sensor_width = 36.0
cam_auto.clip_end = 1000.0
ob_auto_camera = bpy.data.objects.new('AutoCamera', cam_auto)
scene.collection.objects.link(ob_auto_camera)
ob_auto_camera.location = (36.7292, -36.8045, 9.63857)
ob_auto_camera.rotation_euler = (1.09748, -7.21219e-08, 0.694738)
scene.camera = ob_auto_camera
light_auto_sun = bpy.data.lights.new('AutoSun', 'SUN')
light_auto_sun.energy = 3.0
light_auto_sun.angle = 0.0523599
ob_auto_sun = bpy.data.objects.new('AutoSun', light_auto_sun)
scene.collection.objects.link(ob_auto_sun)
ob_auto_sun.rotation_euler = (0.872665, 0.174533, 0.523599)
bpy.context.view_layer.update()

